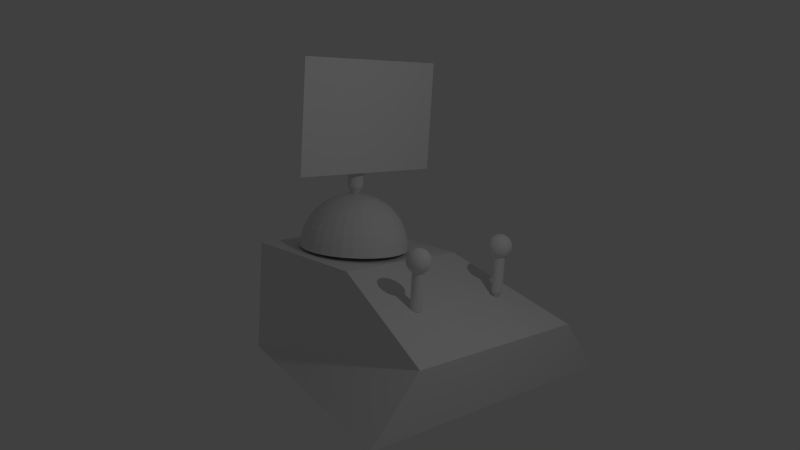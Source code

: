 # Source: model.blend  (saved by Blender 2.65.0; exported with 4.5.12 LTS)
import bpy
from mathutils import Matrix  # noqa: F401  (used for matrix-valued properties, if any)

bpy.ops.wm.read_factory_settings(use_empty=True)
scene = bpy.context.scene
scene.name = 'Scene'

# ---- collections
col_collection_1 = bpy.data.collections.new('Collection 1'); scene.collection.children.link(col_collection_1)

# ---- materials (node trees are filled in below, after node groups)
mat_material = bpy.data.materials.new('Material')
mat_material.alpha_threshold = 0.0
mat_material.use_transparent_shadow = False
mat_material.roughness = 0.5
mat_material.line_color = (0.0, 0.0, 0.0, 1.0)

# ---- material node trees

# ---- world
world_world = bpy.data.worlds.new('World'); scene.world = world_world
world_world.color = (0.05088, 0.05088, 0.05088)
world_world.use_sun_shadow = False
world_world.sun_shadow_jitter_overblur = 0.0
world_world.cycles.sampling_method = 'MANUAL'
world_world.cycles.sample_map_resolution = 256

# ---- cameras
cam_camera = bpy.data.cameras.new('Camera')
cam_camera.clip_end = 100.0
cam_camera.lens = 35.0
cam_camera.sensor_width = 32.0
cam_camera.sensor_height = 18.0
cam_camera.ortho_scale = 7.314
cam_camera.dof.focus_distance = 0.0
cam_camera.dof.aperture_fstop = 128.0

# ---- lights
light_lamp = bpy.data.lights.new('Lamp', 'POINT')
light_lamp.transmission_factor = 0.0
light_lamp.cutoff_distance = 30.0
light_lamp.energy = 100.0
light_lamp.shadow_buffer_clip_start = 1.001
light_lamp.shadow_soft_size = 0.1
light_lamp.shadow_maximum_resolution = 0.006
light_lamp.use_absolute_resolution = True
light_lamp.cycles.use_multiple_importance_sampling = False

# ---- meshes
me_cylinder_001 = bpy.data.meshes.new('Cylinder.001')
me_cylinder_001.from_pydata([(-0.3689, 0.009725, 2.049), (-0.7679, 0.009724, 2.013), (-1.136, 0.009724, 1.955), (-1.458, 0.009724, 1.876), (-1.722, 0.009724, 1.781), (-1.919, 0.009724, 1.672), (-2.04, 0.009724, 1.553), (-2.081, 0.009724, 1.43), (-2.04, 0.009724, 1.307), (-1.919, 0.009724, 1.189), (-1.722, 0.009724, 1.08), (-1.458, 0.009724, 0.984), (-1.136, 0.009724, 0.9055), (-0.7679, 0.009724, 0.8472), (-0.3689, 0.009725, 0.8113), (0.04595, 0.009725, 0.7992), (-0.361, 0.09066, 2.049), (-0.7522, 0.1685, 2.013), (-1.113, 0.2402, 1.955), (-1.429, 0.3031, 1.876), (-1.688, 0.3547, 1.781), (-1.881, 0.393, 1.672), (-2.0, 0.4166, 1.553), (-2.04, 0.4246, 1.43), (-2.0, 0.4166, 1.307), (-1.881, 0.393, 1.189), (-1.688, 0.3547, 1.08), (-1.429, 0.3031, 0.984), (-1.113, 0.2402, 0.9055), (-0.7522, 0.1685, 0.8472), (-0.361, 0.09066, 0.8113), (-0.3374, 0.1685, 2.049), (-0.7059, 0.3212, 2.013), (-1.046, 0.4619, 1.955), (-1.343, 0.5852, 1.876), (-1.588, 0.6864, 1.781), (-1.769, 0.7616, 1.672), (-1.881, 0.8079, 1.553), (-1.919, 0.8235, 1.43), (-1.881, 0.8079, 1.307), (-1.769, 0.7616, 1.189), (-1.588, 0.6864, 1.08), (-1.343, 0.5852, 0.984), (-1.046, 0.4619, 0.9055), (-0.7059, 0.3212, 0.8472), (-0.3374, 0.1685, 0.8113), (-0.299, 0.2402, 2.049), (-0.6307, 0.4619, 2.013), (-0.9364, 0.6661, 1.955), (-1.204, 0.8452, 1.876), (-1.424, 0.9921, 1.781), (-1.588, 1.101, 1.672), (-1.688, 1.169, 1.553), (-1.722, 1.191, 1.43), (-1.688, 1.169, 1.307), (-1.588, 1.101, 1.189), (-1.424, 0.9921, 1.08), (-1.204, 0.8452, 0.984), (-0.9364, 0.6661, 0.9055), (-0.6307, 0.4619, 0.8472), (-0.299, 0.2402, 0.8113), (-0.2474, 0.3031, 2.049), (-0.5295, 0.5852, 2.013), (-0.7895, 0.8452, 1.955), (-1.017, 1.073, 1.876), (-1.204, 1.26, 1.781), (-1.343, 1.399, 1.672), (-1.429, 1.485, 1.553), (-1.458, 1.513, 1.43), (-1.429, 1.485, 1.307), (-1.343, 1.399, 1.189), (-1.204, 1.26, 1.08), (-1.017, 1.073, 0.984), (-0.7895, 0.8452, 0.9055), (-0.5295, 0.5852, 0.8472), (-0.2474, 0.3031, 0.8113), (-0.1846, 0.3547, 2.049), (-0.4062, 0.6864, 2.013), (-0.6105, 0.9921, 1.955), (-0.7895, 1.26, 1.876), (-0.9364, 1.48, 1.781), (-1.046, 1.643, 1.672), (-1.113, 1.744, 1.553), (-1.136, 1.778, 1.43), (-1.113, 1.744, 1.307), (-1.046, 1.643, 1.189), (-0.9364, 1.48, 1.08), (-0.7895, 1.26, 0.984), (-0.6105, 0.9921, 0.9055), (-0.4062, 0.6864, 0.8472), (-0.1846, 0.3547, 0.8113), (-0.1128, 0.393, 2.049), (-0.2655, 0.7616, 2.013), (-0.4062, 1.101, 1.955), (-0.5295, 1.399, 1.876), (-0.6307, 1.643, 1.781), (-0.7059, 1.825, 1.672), (-0.7522, 1.937, 1.553), (-0.7679, 1.974, 1.43), (-0.7522, 1.937, 1.307), (-0.7059, 1.825, 1.189), (-0.6307, 1.643, 1.08), (-0.5295, 1.399, 0.984), (-0.4062, 1.101, 0.9055), (-0.2655, 0.7616, 0.8472), (-0.1128, 0.393, 0.8113), (-0.03499, 0.4166, 2.049), (-0.1128, 0.8079, 2.013), (-0.1846, 1.169, 1.955), (-0.2474, 1.485, 1.876), (-0.299, 1.744, 1.781), (-0.3374, 1.937, 1.672), (-0.361, 2.055, 1.553), (-0.3689, 2.095, 1.43), (-0.361, 2.055, 1.307), (-0.3374, 1.937, 1.189), (-0.299, 1.744, 1.08), (-0.2474, 1.485, 0.984), (-0.1846, 1.169, 0.9055), (-0.1128, 0.8079, 0.8472), (-0.03499, 0.4166, 0.8113), (0.04595, 0.4246, 2.049), (0.04595, 0.8235, 2.013), (0.04595, 1.191, 1.955), (0.04595, 1.513, 1.876), (0.04595, 1.778, 1.781), (0.04595, 1.974, 1.672), (0.04595, 2.095, 1.553), (0.04595, 2.136, 1.43), (0.04595, 2.095, 1.307), (0.04595, 1.974, 1.189), (0.04595, 1.778, 1.08), (0.04595, 1.513, 0.984), (0.04595, 1.191, 0.9055), (0.04595, 0.8235, 0.8472), (0.04595, 0.4246, 0.8113), (0.1269, 0.4166, 2.049), (0.2047, 0.8079, 2.013), (0.2764, 1.169, 1.955), (0.3393, 1.485, 1.876), (0.3909, 1.744, 1.781), (0.4292, 1.937, 1.672), (0.4529, 2.055, 1.553), (0.4608, 2.095, 1.43), (0.4529, 2.055, 1.307), (0.4292, 1.937, 1.189), (0.3909, 1.744, 1.08), (0.3393, 1.485, 0.984), (0.2764, 1.169, 0.9055), (0.2047, 0.8079, 0.8472), (0.1269, 0.4166, 0.8113), (0.2047, 0.393, 2.049), (0.3574, 0.7616, 2.013), (0.4981, 1.101, 1.955), (0.6214, 1.399, 1.876), (0.7226, 1.643, 1.781), (0.7978, 1.825, 1.672), (0.8441, 1.937, 1.553), (0.8598, 1.974, 1.43), (0.8441, 1.937, 1.307), (0.7978, 1.825, 1.189), (0.7226, 1.643, 1.08), (0.6214, 1.399, 0.984), (0.4981, 1.101, 0.9055), (0.3574, 0.7616, 0.8472), (0.2047, 0.393, 0.8113), (0.2764, 0.3547, 2.049), (0.4981, 0.6864, 2.013), (0.7023, 0.9921, 1.955), (0.8814, 1.26, 1.876), (1.028, 1.48, 1.781), (1.138, 1.643, 1.672), (1.205, 1.744, 1.553), (1.227, 1.778, 1.43), (1.205, 1.744, 1.307), (1.138, 1.643, 1.189), (1.028, 1.48, 1.08), (0.8814, 1.26, 0.984), (0.7023, 0.9921, 0.9055), (0.4981, 0.6864, 0.8472), (0.2764, 0.3547, 0.8113), (0.3393, 0.3031, 2.049), (0.6214, 0.5852, 2.013), (0.8814, 0.8452, 1.955), (1.109, 1.073, 1.876), (1.296, 1.26, 1.781), (1.435, 1.399, 1.672), (1.521, 1.485, 1.553), (1.55, 1.513, 1.43), (1.521, 1.485, 1.307), (1.435, 1.399, 1.189), (1.296, 1.26, 1.08), (1.109, 1.073, 0.984), (0.8814, 0.8452, 0.9055), (0.6214, 0.5852, 0.8472), (0.3393, 0.3031, 0.8113), (0.3909, 0.2402, 2.049), (0.7226, 0.4619, 2.013), (1.028, 0.6661, 1.955), (1.296, 0.8452, 1.876), (1.516, 0.9921, 1.781), (1.68, 1.101, 1.672), (1.78, 1.169, 1.553), (1.814, 1.191, 1.43), (1.78, 1.169, 1.307), (1.68, 1.101, 1.189), (1.516, 0.9921, 1.08), (1.296, 0.8452, 0.984), (1.028, 0.6661, 0.9055), (0.7226, 0.4619, 0.8472), (0.3909, 0.2402, 0.8113), (0.4292, 0.1685, 2.049), (0.7978, 0.3212, 2.013), (1.138, 0.4619, 1.955), (1.435, 0.5852, 1.876), (1.68, 0.6864, 1.781), (1.861, 0.7616, 1.672), (1.973, 0.8079, 1.553), (2.011, 0.8235, 1.43), (1.973, 0.8079, 1.307), (1.861, 0.7616, 1.189), (1.68, 0.6864, 1.08), (1.435, 0.5852, 0.984), (1.138, 0.4619, 0.9055), (0.7978, 0.3212, 0.8472), (0.4292, 0.1685, 0.8113), (0.4529, 0.09066, 2.049), (0.8441, 0.1685, 2.013), (1.205, 0.2402, 1.955), (1.521, 0.3031, 1.876), (1.78, 0.3547, 1.781), (1.973, 0.393, 1.672), (2.092, 0.4166, 1.553), (2.132, 0.4246, 1.43), (2.092, 0.4166, 1.307), (1.973, 0.393, 1.189), (1.78, 0.3547, 1.08), (1.521, 0.3031, 0.984), (1.205, 0.2402, 0.9055), (0.8441, 0.1685, 0.8472), (0.4529, 0.09066, 0.8113), (0.4608, 0.009725, 2.049), (0.8598, 0.009725, 2.013), (1.227, 0.009725, 1.955), (1.55, 0.009725, 1.876), (1.814, 0.009725, 1.781), (2.011, 0.009725, 1.672), (2.132, 0.009725, 1.553), (2.173, 0.009725, 1.43), (2.132, 0.009725, 1.307), (2.011, 0.009725, 1.189), (1.814, 0.009725, 1.08), (1.55, 0.009725, 0.984), (1.227, 0.009725, 0.9055), (0.8598, 0.009725, 0.8472), (0.4608, 0.009725, 0.8113), (0.4529, -0.07122, 2.049), (0.8441, -0.149, 2.013), (1.205, -0.2208, 1.955), (1.521, -0.2836, 1.876), (1.78, -0.3352, 1.781), (1.973, -0.3736, 1.672), (2.092, -0.3972, 1.553), (2.132, -0.4052, 1.43), (2.092, -0.3972, 1.307), (1.973, -0.3736, 1.189), (1.78, -0.3352, 1.08), (1.521, -0.2836, 0.984), (1.205, -0.2208, 0.9055), (0.8441, -0.149, 0.8472), (0.4529, -0.07122, 0.8113), (0.4292, -0.149, 2.049), (0.7978, -0.3017, 2.013), (1.138, -0.4424, 1.955), (1.435, -0.5657, 1.876), (1.68, -0.6669, 1.781), (1.861, -0.7422, 1.672), (1.973, -0.7885, 1.553), (2.011, -0.8041, 1.43), (1.973, -0.7885, 1.307), (1.861, -0.7422, 1.189), (1.68, -0.6669, 1.08), (1.435, -0.5657, 0.984), (1.138, -0.4424, 0.9055), (0.7978, -0.3017, 0.8472), (0.4292, -0.149, 0.8113), (0.3909, -0.2208, 2.049), (0.7226, -0.4424, 2.013), (1.028, -0.6467, 1.955), (1.296, -0.8257, 1.876), (1.516, -0.9726, 1.781), (1.68, -1.082, 1.672), (1.78, -1.149, 1.553), (1.814, -1.172, 1.43), (1.78, -1.149, 1.307), (1.68, -1.082, 1.189), (1.516, -0.9726, 1.08), (1.296, -0.8257, 0.984), (1.028, -0.6467, 0.9055), (0.7226, -0.4424, 0.8472), (0.3909, -0.2208, 0.8113), (0.3393, -0.2836, 2.049), (0.6214, -0.5657, 2.013), (0.8814, -0.8257, 1.955), (1.109, -1.054, 1.876), (1.296, -1.241, 1.781), (1.435, -1.38, 1.672), (1.521, -1.465, 1.553), (1.55, -1.494, 1.43), (1.521, -1.465, 1.307), (1.435, -1.38, 1.189), (1.296, -1.241, 1.08), (1.109, -1.054, 0.984), (0.8814, -0.8257, 0.9055), (0.6214, -0.5657, 0.8472), (0.3393, -0.2836, 0.8113), (0.2764, -0.3352, 2.049), (0.4981, -0.6669, 2.013), (0.7023, -0.9726, 1.955), (0.8814, -1.241, 1.876), (1.028, -1.461, 1.781), (1.138, -1.624, 1.672), (1.205, -1.725, 1.553), (1.227, -1.758, 1.43), (1.205, -1.725, 1.307), (1.138, -1.624, 1.189), (1.028, -1.461, 1.08), (0.8814, -1.241, 0.984), (0.7023, -0.9726, 0.9055), (0.4981, -0.6669, 0.8472), (0.2764, -0.3352, 0.8113), (0.2047, -0.3736, 2.049), (0.3574, -0.7422, 2.013), (0.4981, -1.082, 1.955), (0.6214, -1.38, 1.876), (0.7226, -1.624, 1.781), (0.7978, -1.805, 1.672), (0.8441, -1.917, 1.553), (0.8598, -1.955, 1.43), (0.8441, -1.917, 1.307), (0.7978, -1.805, 1.189), (0.7226, -1.624, 1.08), (0.6214, -1.38, 0.984), (0.4981, -1.082, 0.9055), (0.3574, -0.7422, 0.8472), (0.2047, -0.3736, 0.8113), (0.1269, -0.3972, 2.049), (0.2047, -0.7885, 2.013), (0.2764, -1.149, 1.955), (0.3393, -1.465, 1.876), (0.3909, -1.725, 1.781), (0.4292, -1.917, 1.672), (0.4529, -2.036, 1.553), (0.4608, -2.076, 1.43), (0.4529, -2.036, 1.307), (0.4292, -1.917, 1.189), (0.3909, -1.725, 1.08), (0.3393, -1.465, 0.984), (0.2764, -1.149, 0.9055), (0.2047, -0.7885, 0.8472), (0.1269, -0.3972, 0.8113), (0.04595, -0.4052, 2.049), (0.04595, -0.8041, 2.013), (0.04595, -1.172, 1.955), (0.04595, -1.494, 1.876), (0.04595, -1.758, 1.781), (0.04595, -1.955, 1.672), (0.04595, -2.076, 1.553), (0.04595, -2.117, 1.43), (0.04595, -2.076, 1.307), (0.04595, -1.955, 1.189), (0.04595, -1.759, 1.08), (0.04595, -1.494, 0.984), (0.04595, -1.172, 0.9055), (0.04595, -0.8041, 0.8472), (0.04595, -0.4052, 0.8113), (-0.03499, -0.3972, 2.049), (-0.1128, -0.7885, 2.013), (-0.1846, -1.149, 1.955), (-0.2474, -1.465, 1.876), (-0.299, -1.725, 1.781), (-0.3374, -1.917, 1.672), (-0.361, -2.036, 1.553), (-0.3689, -2.076, 1.43), (-0.361, -2.036, 1.307), (-0.3374, -1.917, 1.189), (-0.299, -1.725, 1.08), (-0.2474, -1.465, 0.984), (-0.1846, -1.149, 0.9055), (-0.1128, -0.7885, 0.8472), (-0.03499, -0.3972, 0.8113), (0.04595, 0.009724, 2.061), (-0.1128, -0.3736, 2.049), (-0.2655, -0.7422, 2.013), (-0.4062, -1.082, 1.955), (-0.5295, -1.38, 1.876), (-0.6307, -1.624, 1.781), (-0.7059, -1.805, 1.672), (-0.7522, -1.917, 1.553), (-0.7679, -1.955, 1.43), (-0.7522, -1.917, 1.307), (-0.7059, -1.805, 1.189), (-0.6307, -1.624, 1.08), (-0.5295, -1.38, 0.984), (-0.4062, -1.082, 0.9055), (-0.2655, -0.7422, 0.8472), (-0.1128, -0.3736, 0.8113), (-0.1846, -0.3352, 2.049), (-0.4062, -0.6669, 2.013), (-0.6105, -0.9726, 1.955), (-0.7895, -1.241, 1.876), (-0.9364, -1.461, 1.781), (-1.046, -1.624, 1.672), (-1.113, -1.725, 1.553), (-1.136, -1.758, 1.43), (-1.113, -1.725, 1.307), (-1.046, -1.624, 1.189), (-0.9364, -1.461, 1.08), (-0.7895, -1.241, 0.984), (-0.6105, -0.9726, 0.9055), (-0.4062, -0.6669, 0.8472), (-0.1846, -0.3352, 0.8113), (-0.2474, -0.2836, 2.049), (-0.5295, -0.5657, 2.013), (-0.7895, -0.8257, 1.955), (-1.017, -1.054, 1.876), (-1.204, -1.241, 1.781), (-1.343, -1.38, 1.672), (-1.429, -1.465, 1.553), (-1.458, -1.494, 1.43), (-1.429, -1.465, 1.307), (-1.343, -1.38, 1.189), (-1.204, -1.241, 1.08), (-1.017, -1.054, 0.984), (-0.7895, -0.8257, 0.9055), (-0.5295, -0.5657, 0.8472), (-0.2474, -0.2836, 0.8113), (-0.299, -0.2208, 2.049), (-0.6307, -0.4424, 2.013), (-0.9364, -0.6467, 1.955), (-1.204, -0.8257, 1.876), (-1.424, -0.9726, 1.781), (-1.588, -1.082, 1.672), (-1.688, -1.149, 1.553), (-1.722, -1.172, 1.43), (-1.688, -1.149, 1.307), (-1.588, -1.082, 1.189), (-1.424, -0.9726, 1.08), (-1.204, -0.8257, 0.984), (-0.9364, -0.6467, 0.9055), (-0.6307, -0.4424, 0.8472), (-0.299, -0.2208, 0.8113), (-0.3374, -0.149, 2.049), (-0.7059, -0.3017, 2.013), (-1.046, -0.4424, 1.955), (-1.343, -0.5657, 1.876), (-1.588, -0.6669, 1.781), (-1.769, -0.7422, 1.672), (-1.881, -0.7885, 1.553), (-1.919, -0.8041, 1.43), (-1.881, -0.7885, 1.307), (-1.769, -0.7422, 1.189), (-1.588, -0.6669, 1.08), (-1.343, -0.5657, 0.984), (-1.046, -0.4424, 0.9055), (-0.7059, -0.3017, 0.8472), (-0.3374, -0.149, 0.8113), (-0.361, -0.07122, 2.049), (-0.7522, -0.149, 2.013), (-1.113, -0.2208, 1.955), (-1.429, -0.2836, 1.876), (-1.688, -0.3352, 1.781), (-1.881, -0.3736, 1.672), (-2.0, -0.3972, 1.553), (-2.04, -0.4052, 1.43), (-2.0, -0.3972, 1.307), (-1.881, -0.3736, 1.189), (-1.688, -0.3352, 1.08), (-1.429, -0.2836, 0.984), (-1.113, -0.2208, 0.9055), (-0.7522, -0.149, 0.8472), (-0.361, -0.07122, 0.8113), (0.0, 1.0, -1.0), (0.0, 1.0, 1.0), (0.1951, 0.9808, -1.0), (0.1951, 0.9808, 1.0), (0.3827, 0.9239, -1.0), (0.3827, 0.9239, 1.0), (0.5556, 0.8315, -1.0), (0.5556, 0.8315, 1.0), (0.7071, 0.7071, -1.0), (0.7071, 0.7071, 1.0), (0.8315, 0.5556, -1.0), (0.8315, 0.5556, 1.0), (0.9239, 0.3827, -1.0), (0.9239, 0.3827, 1.0), (0.9808, 0.1951, -1.0), (0.9808, 0.1951, 1.0), (1.0, 7.55e-08, -1.0), (1.0, 7.55e-08, 1.0), (0.9808, -0.1951, -1.0), (0.9808, -0.1951, 1.0), (0.9239, -0.3827, -1.0), (0.9239, -0.3827, 1.0), (0.8315, -0.5556, -1.0), (0.8315, -0.5556, 1.0), (0.7071, -0.7071, -1.0), (0.7071, -0.7071, 1.0), (0.5556, -0.8315, -1.0), (0.5556, -0.8315, 1.0), (0.3827, -0.9239, -1.0), (0.3827, -0.9239, 1.0), (0.1951, -0.9808, -1.0), (0.1951, -0.9808, 1.0), (-3.258e-07, -1.0, -1.0), (-3.258e-07, -1.0, 1.0), (-0.1951, -0.9808, -1.0), (-0.1951, -0.9808, 1.0), (-0.3827, -0.9239, -1.0), (-0.3827, -0.9239, 1.0), (-0.5556, -0.8315, -1.0), (-0.5556, -0.8315, 1.0), (-0.7071, -0.7071, -1.0), (-0.7071, -0.7071, 1.0), (-0.8315, -0.5556, -1.0), (-0.8315, -0.5556, 1.0), (-0.9239, -0.3827, -1.0), (-0.9239, -0.3827, 1.0), (-0.9808, -0.1951, -1.0), (-0.9808, -0.1951, 1.0), (-1.0, 9.656e-07, -1.0), (-1.0, 9.656e-07, 1.0), (-0.9808, 0.1951, -1.0), (-0.9808, 0.1951, 1.0), (-0.9239, 0.3827, -1.0), (-0.9239, 0.3827, 1.0), (-0.8315, 0.5556, -1.0), (-0.8315, 0.5556, 1.0), (-0.7071, 0.7071, -1.0), (-0.7071, 0.7071, 1.0), (-0.5556, 0.8315, -1.0), (-0.5556, 0.8315, 1.0), (-0.3827, 0.9239, -1.0), (-0.3827, 0.9239, 1.0), (-0.1951, 0.9808, -1.0), (-0.1951, 0.9808, 1.0), (1.187e-07, 2.943e-07, -1.511), (-1.678, -19.64, 2.189), (-2.077, -19.64, 2.153), (-2.445, -19.64, 2.094), (-2.767, -19.64, 2.016), (-3.031, -19.64, 1.92), (-3.228, -19.64, 1.811), (-3.349, -19.64, 1.693), (-3.39, -19.64, 1.57), (-3.349, -19.64, 1.447), (-3.228, -19.64, 1.328), (-3.031, -19.64, 1.219), (-2.767, -19.64, 1.123), (-2.445, -19.64, 1.045), (-2.077, -19.64, 0.9867), (-1.678, -19.64, 0.9508), (-1.263, -19.64, 0.9387), (-1.67, -19.56, 2.189), (-2.061, -19.48, 2.153), (-2.422, -19.41, 2.094), (-2.738, -19.35, 2.016), (-2.997, -19.3, 1.92), (-3.19, -19.26, 1.811), (-3.309, -19.24, 1.693), (-3.349, -19.23, 1.57), (-3.309, -19.24, 1.447), (-3.19, -19.26, 1.328), (-2.997, -19.3, 1.219), (-2.738, -19.35, 1.123), (-2.422, -19.41, 1.045), (-2.061, -19.48, 0.9867), (-1.67, -19.56, 0.9508), (-1.646, -19.48, 2.189), (-2.015, -19.33, 2.153), (-2.355, -19.19, 2.094), (-2.652, -19.07, 2.016), (-2.897, -18.97, 1.92), (-3.078, -18.89, 1.811), (-3.19, -18.85, 1.693), (-3.228, -18.83, 1.57), (-3.19, -18.85, 1.447), (-3.078, -18.89, 1.328), (-2.897, -18.97, 1.219), (-2.652, -19.07, 1.123), (-2.355, -19.19, 1.045), (-2.015, -19.33, 0.9867), (-1.646, -19.48, 0.9508), (-1.608, -19.41, 2.189), (-1.94, -19.19, 2.153), (-2.246, -18.99, 2.094), (-2.514, -18.81, 2.016), (-2.733, -18.66, 1.92), (-2.897, -18.55, 1.811), (-2.997, -18.48, 1.693), (-3.031, -18.46, 1.57), (-2.997, -18.48, 1.447), (-2.897, -18.55, 1.328), (-2.733, -18.66, 1.219), (-2.514, -18.81, 1.123), (-2.246, -18.99, 1.045), (-1.94, -19.19, 0.9867), (-1.608, -19.41, 0.9508), (-1.557, -19.35, 2.189), (-1.839, -19.07, 2.153), (-2.099, -18.81, 2.094), (-2.327, -18.58, 2.016), (-2.514, -18.39, 1.92), (-2.652, -18.25, 1.811), (-2.738, -18.17, 1.693), (-2.767, -18.14, 1.57), (-2.738, -18.17, 1.447), (-2.652, -18.25, 1.328), (-2.514, -18.39, 1.219), (-2.327, -18.58, 1.123), (-2.099, -18.81, 1.045), (-1.839, -19.07, 0.9867), (-1.557, -19.35, 0.9508), (-1.494, -19.3, 2.189), (-1.715, -18.97, 2.153), (-1.92, -18.66, 2.094), (-2.099, -18.39, 2.016), (-2.246, -18.17, 1.92), (-2.355, -18.01, 1.811), (-2.422, -17.91, 1.693), (-2.445, -17.88, 1.57), (-2.422, -17.91, 1.447), (-2.355, -18.01, 1.328), (-2.246, -18.17, 1.219), (-2.099, -18.39, 1.123), (-1.92, -18.66, 1.045), (-1.715, -18.97, 0.9867), (-1.494, -19.3, 0.9508), (-1.422, -19.26, 2.189), (-1.575, -18.89, 2.153), (-1.715, -18.55, 2.094), (-1.839, -18.25, 2.016), (-1.94, -18.01, 1.92), (-2.015, -17.83, 1.811), (-2.061, -17.72, 1.693), (-2.077, -17.68, 1.57), (-2.061, -17.72, 1.447), (-2.015, -17.83, 1.328), (-1.94, -18.01, 1.219), (-1.839, -18.25, 1.123), (-1.715, -18.55, 1.045), (-1.575, -18.89, 0.9867), (-1.422, -19.26, 0.9508), (-1.344, -19.24, 2.189), (-1.422, -18.85, 2.153), (-1.494, -18.48, 2.094), (-1.557, -18.17, 2.016), (-1.608, -17.91, 1.92), (-1.646, -17.72, 1.811), (-1.67, -17.6, 1.693), (-1.678, -17.56, 1.57), (-1.67, -17.6, 1.447), (-1.646, -17.72, 1.328), (-1.608, -17.91, 1.219), (-1.557, -18.17, 1.123), (-1.494, -18.48, 1.045), (-1.422, -18.85, 0.9867), (-1.344, -19.24, 0.9508), (-1.263, -19.23, 2.189), (-1.263, -18.83, 2.153), (-1.263, -18.46, 2.094), (-1.263, -18.14, 2.016), (-1.263, -17.88, 1.92), (-1.263, -17.68, 1.811), (-1.263, -17.56, 1.693), (-1.263, -17.52, 1.57), (-1.263, -17.56, 1.447), (-1.263, -17.68, 1.328), (-1.263, -17.88, 1.219), (-1.263, -18.14, 1.123), (-1.263, -18.46, 1.045), (-1.263, -18.83, 0.9867), (-1.263, -19.23, 0.9508), (-1.182, -19.24, 2.189), (-1.104, -18.85, 2.153), (-1.033, -18.48, 2.094), (-0.9698, -18.17, 2.016), (-0.9182, -17.91, 1.92), (-0.8799, -17.72, 1.811), (-0.8563, -17.6, 1.693), (-0.8483, -17.56, 1.57), (-0.8563, -17.6, 1.447), (-0.8799, -17.72, 1.328), (-0.9182, -17.91, 1.219), (-0.9698, -18.17, 1.123), (-1.033, -18.48, 1.045), (-1.104, -18.85, 0.9867), (-1.182, -19.24, 0.9508), (-1.104, -19.26, 2.189), (-0.9518, -18.89, 2.153), (-0.8111, -18.55, 2.094), (-0.6877, -18.25, 2.016), (-0.5865, -18.01, 1.92), (-0.5113, -17.83, 1.811), (-0.465, -17.72, 1.693), (-0.4494, -17.68, 1.57), (-0.465, -17.72, 1.447), (-0.5113, -17.83, 1.328), (-0.5865, -18.01, 1.219), (-0.6877, -18.25, 1.123), (-0.8111, -18.55, 1.045), (-0.9518, -18.89, 0.9867), (-1.104, -19.26, 0.9508), (-1.033, -19.3, 2.189), (-0.8111, -18.97, 2.153), (-0.6068, -18.66, 2.094), (-0.4278, -18.39, 2.016), (-0.2808, -18.17, 1.92), (-0.1716, -18.01, 1.811), (-0.1044, -17.91, 1.693), (-0.0817, -17.88, 1.57), (-0.1044, -17.91, 1.447), (-0.1716, -18.01, 1.328), (-0.2808, -18.17, 1.219), (-0.4278, -18.39, 1.123), (-0.6068, -18.66, 1.045), (-0.8111, -18.97, 0.9867), (-1.033, -19.3, 0.9508), (-0.9698, -19.35, 2.189), (-0.6877, -19.07, 2.153), (-0.4278, -18.81, 2.094), (-0.1999, -18.58, 2.016), (-0.01287, -18.39, 1.92), (0.1261, -18.25, 1.811), (0.2117, -18.17, 1.693), (0.2406, -18.14, 1.57), (0.2117, -18.17, 1.447), (0.1261, -18.25, 1.328), (-0.01287, -18.39, 1.219), (-0.1999, -18.58, 1.123), (-0.4278, -18.81, 1.045), (-0.6877, -19.07, 0.9867), (-0.9698, -19.35, 0.9508), (-0.9182, -19.41, 2.189), (-0.5865, -19.19, 2.153), (-0.2808, -18.99, 2.094), (-0.01287, -18.81, 2.016), (0.207, -18.66, 1.92), (0.3704, -18.55, 1.811), (0.4711, -18.48, 1.693), (0.505, -18.46, 1.57), (0.4711, -18.48, 1.447), (0.3704, -18.55, 1.328), (0.207, -18.66, 1.219), (-0.01287, -18.81, 1.123), (-0.2808, -18.99, 1.045), (-0.5865, -19.19, 0.9867), (-0.9182, -19.41, 0.9508), (-0.8799, -19.48, 2.189), (-0.5113, -19.33, 2.153), (-0.1716, -19.19, 2.094), (0.1261, -19.07, 2.016), (0.3704, -18.97, 1.92), (0.552, -18.89, 1.811), (0.6638, -18.85, 1.693), (0.7016, -18.83, 1.57), (0.6638, -18.85, 1.447), (0.552, -18.89, 1.328), (0.3704, -18.97, 1.219), (0.1261, -19.07, 1.123), (-0.1716, -19.19, 1.045), (-0.5113, -19.33, 0.9867), (-0.8799, -19.48, 0.9508), (-0.8563, -19.56, 2.189), (-0.465, -19.48, 2.153), (-0.1044, -19.41, 2.094), (0.2117, -19.35, 2.016), (0.4711, -19.3, 1.92), (0.6638, -19.26, 1.811), (0.7825, -19.24, 1.693), (0.8226, -19.23, 1.57), (0.7825, -19.24, 1.447), (0.6638, -19.26, 1.328), (0.4711, -19.3, 1.219), (0.2117, -19.35, 1.123), (-0.1044, -19.41, 1.045), (-0.465, -19.48, 0.9867), (-0.8563, -19.56, 0.9508), (-0.8483, -19.64, 2.189), (-0.4494, -19.64, 2.153), (-0.0817, -19.64, 2.094), (0.2406, -19.64, 2.016), (0.505, -19.64, 1.92), (0.7016, -19.64, 1.811), (0.8226, -19.64, 1.693), (0.8634, -19.64, 1.57), (0.8226, -19.64, 1.447), (0.7016, -19.64, 1.328), (0.505, -19.64, 1.219), (0.2406, -19.64, 1.123), (-0.0817, -19.64, 1.045), (-0.4494, -19.64, 0.9867), (-0.8483, -19.64, 0.9508), (-0.8563, -19.72, 2.189), (-0.465, -19.8, 2.153), (-0.1044, -19.87, 2.094), (0.2117, -19.94, 2.016), (0.4711, -19.99, 1.92), (0.6638, -20.03, 1.811), (0.7825, -20.05, 1.693), (0.8226, -20.06, 1.57), (0.7825, -20.05, 1.447), (0.6638, -20.03, 1.328), (0.4711, -19.99, 1.219), (0.2117, -19.94, 1.123), (-0.1044, -19.87, 1.045), (-0.465, -19.8, 0.9867), (-0.8563, -19.72, 0.9508), (-0.8799, -19.8, 2.189), (-0.5113, -19.96, 2.153), (-0.1716, -20.1, 2.094), (0.1261, -20.22, 2.016), (0.3704, -20.32, 1.92), (0.552, -20.4, 1.811), (0.6638, -20.44, 1.693), (0.7016, -20.46, 1.57), (0.6638, -20.44, 1.447), (0.552, -20.4, 1.328), (0.3704, -20.32, 1.219), (0.1261, -20.22, 1.123), (-0.1716, -20.1, 1.045), (-0.5113, -19.96, 0.9867), (-0.8799, -19.8, 0.9508), (-0.9182, -19.87, 2.189), (-0.5865, -20.1, 2.153), (-0.2808, -20.3, 2.094), (-0.01287, -20.48, 2.016), (0.207, -20.63, 1.92), (0.3704, -20.74, 1.811), (0.4711, -20.8, 1.693), (0.505, -20.83, 1.57), (0.4711, -20.8, 1.447), (0.3704, -20.74, 1.328), (0.207, -20.63, 1.219), (-0.01287, -20.48, 1.123), (-0.2808, -20.3, 1.045), (-0.5865, -20.1, 0.9867), (-0.9182, -19.87, 0.9508), (-0.9698, -19.94, 2.189), (-0.6877, -20.22, 2.153), (-0.4278, -20.48, 2.094), (-0.1999, -20.71, 2.016), (-0.01287, -20.89, 1.92), (0.1261, -21.03, 1.811), (0.2117, -21.12, 1.693), (0.2406, -21.15, 1.57), (0.2117, -21.12, 1.447), (0.1261, -21.03, 1.328), (-0.01287, -20.89, 1.219), (-0.1999, -20.71, 1.123), (-0.4278, -20.48, 1.045), (-0.6877, -20.22, 0.9867), (-0.9698, -19.94, 0.9508), (-1.033, -19.99, 2.189), (-0.8111, -20.32, 2.153), (-0.6068, -20.63, 2.094), (-0.4278, -20.89, 2.016), (-0.2808, -21.11, 1.92), (-0.1716, -21.28, 1.811), (-0.1044, -21.38, 1.693), (-0.0817, -21.41, 1.57), (-0.1044, -21.38, 1.447), (-0.1716, -21.28, 1.328), (-0.2808, -21.11, 1.219), (-0.4278, -20.89, 1.123), (-0.6068, -20.63, 1.045), (-0.8111, -20.32, 0.9867), (-1.033, -19.99, 0.9508), (-1.104, -20.03, 2.189), (-0.9518, -20.4, 2.153), (-0.8111, -20.74, 2.094), (-0.6877, -21.03, 2.016), (-0.5865, -21.28, 1.92), (-0.5113, -21.46, 1.811), (-0.465, -21.57, 1.693), (-0.4494, -21.61, 1.57), (-0.465, -21.57, 1.447), (-0.5113, -21.46, 1.328), (-0.5865, -21.28, 1.219), (-0.6877, -21.03, 1.123), (-0.8111, -20.74, 1.045), (-0.9518, -20.4, 0.9867), (-1.104, -20.03, 0.9508), (-1.182, -20.05, 2.189), (-1.104, -20.44, 2.153), (-1.033, -20.8, 2.094), (-0.9698, -21.12, 2.016), (-0.9182, -21.38, 1.92), (-0.8799, -21.57, 1.811), (-0.8563, -21.69, 1.693), (-0.8483, -21.73, 1.57), (-0.8563, -21.69, 1.447), (-0.8799, -21.57, 1.328), (-0.9182, -21.38, 1.219), (-0.9698, -21.12, 1.123), (-1.033, -20.8, 1.045), (-1.104, -20.44, 0.9867), (-1.182, -20.05, 0.9508), (-1.263, -20.06, 2.189), (-1.263, -20.46, 2.153), (-1.263, -20.83, 2.094), (-1.263, -21.15, 2.016), (-1.263, -21.41, 1.92), (-1.263, -21.61, 1.811), (-1.263, -21.73, 1.693), (-1.263, -21.77, 1.57), (-1.263, -21.73, 1.447), (-1.263, -21.61, 1.328), (-1.263, -21.41, 1.219), (-1.263, -21.15, 1.123), (-1.263, -20.83, 1.045), (-1.263, -20.46, 0.9867), (-1.263, -20.06, 0.9508), (-1.344, -20.05, 2.189), (-1.422, -20.44, 2.153), (-1.494, -20.8, 2.094), (-1.557, -21.12, 2.016), (-1.608, -21.38, 1.92), (-1.646, -21.57, 1.811), (-1.67, -21.69, 1.693), (-1.678, -21.73, 1.57), (-1.67, -21.69, 1.447), (-1.646, -21.57, 1.328), (-1.608, -21.38, 1.219), (-1.557, -21.12, 1.123), (-1.494, -20.8, 1.045), (-1.422, -20.44, 0.9867), (-1.344, -20.05, 0.9508), (-1.263, -19.64, 2.201), (-1.422, -20.03, 2.189), (-1.575, -20.4, 2.153), (-1.715, -20.74, 2.094), (-1.839, -21.03, 2.016), (-1.94, -21.28, 1.92), (-2.015, -21.46, 1.811), (-2.061, -21.57, 1.693), (-2.077, -21.61, 1.57), (-2.061, -21.57, 1.447), (-2.015, -21.46, 1.328), (-1.94, -21.28, 1.219), (-1.839, -21.03, 1.123), (-1.715, -20.74, 1.045), (-1.575, -20.4, 0.9867), (-1.422, -20.03, 0.9508), (-1.494, -19.99, 2.189), (-1.715, -20.32, 2.153), (-1.92, -20.63, 2.094), (-2.099, -20.89, 2.016), (-2.246, -21.11, 1.92), (-2.355, -21.28, 1.811), (-2.422, -21.38, 1.693), (-2.445, -21.41, 1.57), (-2.422, -21.38, 1.447), (-2.355, -21.28, 1.328), (-2.246, -21.11, 1.219), (-2.099, -20.89, 1.123), (-1.92, -20.63, 1.045), (-1.715, -20.32, 0.9867), (-1.494, -19.99, 0.9508), (-1.557, -19.94, 2.189), (-1.839, -20.22, 2.153), (-2.099, -20.48, 2.094), (-2.327, -20.71, 2.016), (-2.514, -20.89, 1.92), (-2.652, -21.03, 1.811), (-2.738, -21.12, 1.693), (-2.767, -21.15, 1.57), (-2.738, -21.12, 1.447), (-2.652, -21.03, 1.328), (-2.514, -20.89, 1.219), (-2.327, -20.71, 1.123), (-2.099, -20.48, 1.045), (-1.839, -20.22, 0.9867), (-1.557, -19.94, 0.9508), (-1.608, -19.87, 2.189), (-1.94, -20.1, 2.153), (-2.246, -20.3, 2.094), (-2.514, -20.48, 2.016), (-2.733, -20.63, 1.92), (-2.897, -20.74, 1.811), (-2.997, -20.8, 1.693), (-3.031, -20.83, 1.57), (-2.997, -20.8, 1.447), (-2.897, -20.74, 1.328), (-2.733, -20.63, 1.219), (-2.514, -20.48, 1.123), (-2.246, -20.3, 1.045), (-1.94, -20.1, 0.9867), (-1.608, -19.87, 0.9508), (-1.646, -19.8, 2.189), (-2.015, -19.96, 2.153), (-2.355, -20.1, 2.094), (-2.652, -20.22, 2.016), (-2.897, -20.32, 1.92), (-3.078, -20.4, 1.811), (-3.19, -20.44, 1.693), (-3.228, -20.46, 1.57), (-3.19, -20.44, 1.447), (-3.078, -20.4, 1.328), (-2.897, -20.32, 1.219), (-2.652, -20.22, 1.123), (-2.355, -20.1, 1.045), (-2.015, -19.96, 0.9867), (-1.646, -19.8, 0.9508), (-1.67, -19.72, 2.189), (-2.061, -19.8, 2.153), (-2.422, -19.87, 2.094), (-2.738, -19.94, 2.016), (-2.997, -19.99, 1.92), (-3.19, -20.03, 1.811), (-3.309, -20.05, 1.693), (-3.349, -20.06, 1.57), (-3.309, -20.05, 1.447), (-3.19, -20.03, 1.328), (-2.997, -19.99, 1.219), (-2.738, -19.94, 1.123), (-2.422, -19.87, 1.045), (-2.061, -19.8, 0.9867), (-1.67, -19.72, 0.9508), (-1.309, -18.65, -0.8605), (-1.309, -18.65, 1.139), (-1.114, -18.67, -0.8605), (-1.114, -18.67, 1.139), (-0.9265, -18.73, -0.8605), (-0.9265, -18.73, 1.139), (-0.7536, -18.82, -0.8605), (-0.7536, -18.82, 1.139), (-0.602, -18.95, -0.8605), (-0.602, -18.95, 1.139), (-0.4777, -19.1, -0.8605), (-0.4777, -19.1, 1.139), (-0.3853, -19.27, -0.8605), (-0.3853, -19.27, 1.139), (-0.3284, -19.46, -0.8605), (-0.3284, -19.46, 1.139), (-0.3091, -19.65, -0.8605), (-0.3091, -19.65, 1.139), (-0.3284, -19.85, -0.8605), (-0.3284, -19.85, 1.139), (-0.3853, -20.04, -0.8605), (-0.3853, -20.04, 1.139), (-0.4777, -20.21, -0.8605), (-0.4777, -20.21, 1.139), (-0.602, -20.36, -0.8605), (-0.602, -20.36, 1.139), (-0.7536, -20.48, -0.8605), (-0.7536, -20.48, 1.139), (-0.9265, -20.58, -0.8605), (-0.9265, -20.58, 1.139), (-1.114, -20.63, -0.8605), (-1.114, -20.63, 1.139), (-1.309, -20.65, -0.8605), (-1.309, -20.65, 1.139), (-1.504, -20.63, -0.8605), (-1.504, -20.63, 1.139), (-1.692, -20.58, -0.8605), (-1.692, -20.58, 1.139), (-1.865, -20.48, -0.8605), (-1.865, -20.48, 1.139), (-2.016, -20.36, -0.8605), (-2.016, -20.36, 1.139), (-2.141, -20.21, -0.8605), (-2.141, -20.21, 1.139), (-2.233, -20.04, -0.8605), (-2.233, -20.04, 1.139), (-2.29, -19.85, -0.8605), (-2.29, -19.85, 1.139), (-2.309, -19.65, -0.8605), (-2.309, -19.65, 1.139), (-2.29, -19.46, -0.8605), (-2.29, -19.46, 1.139), (-2.233, -19.27, -0.8605), (-2.233, -19.27, 1.139), (-2.141, -19.1, -0.8605), (-2.141, -19.1, 1.139), (-2.016, -18.95, -0.8605), (-2.016, -18.95, 1.139), (-1.865, -18.82, -0.8605), (-1.865, -18.82, 1.139), (-1.692, -18.73, -0.8605), (-1.692, -18.73, 1.139), (-1.504, -18.67, -0.8605), (-1.504, -18.67, 1.139), (-1.309, -19.65, -1.371), (19.47, -22.38, 4.804), (19.47, 8.883, 4.804), (20.47, 5.573, 5.566), (20.47, -19.07, 5.566), (19.47, -22.38, 10.69), (19.47, 8.883, 10.69), (20.47, 5.573, 9.925), (20.47, -19.07, 9.925), (20.84, -3.407, 6.346), (20.84, -10.09, 6.346), (20.84, -3.407, 9.146), (20.84, -10.09, 9.146), (22.65, -3.407, 6.346), (22.65, -10.09, 6.346), (22.65, -3.407, 9.146), (22.65, -10.09, 9.146), (22.51, -5.231, 6.255), (22.51, -6.639, 6.832), (22.79, -5.258, 6.255), (23.05, -5.338, 6.255), (23.29, -5.468, 6.255), (23.51, -5.643, 6.255), (23.68, -5.856, 6.255), (23.81, -6.1, 6.255), (23.89, -6.364, 6.255), (23.92, -6.639, 6.255), (23.89, -6.913, 6.255), (23.81, -7.177, 6.255), (23.68, -7.421, 6.255), (23.51, -7.634, 6.255), (23.29, -7.809, 6.255), (23.05, -7.939, 6.255), (22.79, -8.019, 6.255), (22.51, -8.047, 6.255), (22.24, -8.019, 6.255), (21.97, -7.939, 6.255), (21.73, -7.809, 6.255), (21.51, -7.634, 6.255), (21.34, -7.421, 6.255), (21.21, -7.177, 6.255), (21.13, -6.913, 6.255), (21.1, -6.639, 6.255), (21.13, -6.364, 6.255), (21.21, -6.1, 6.255), (21.34, -5.856, 6.255), (21.51, -5.643, 6.255), (21.73, -5.468, 6.255), (21.97, -5.338, 6.255), (22.24, -5.258, 6.255), (22.51, -5.231, 3.961), (22.79, -5.258, 3.961), (23.05, -5.338, 3.961), (23.29, -5.468, 3.961), (23.51, -5.643, 3.961), (23.68, -5.856, 3.961), (23.81, -6.1, 3.961), (23.89, -6.364, 3.961), (23.92, -6.639, 3.961), (23.89, -6.913, 3.961), (23.81, -7.177, 3.961), (23.68, -7.421, 3.961), (23.51, -7.634, 3.961), (23.29, -7.809, 3.961), (23.05, -7.939, 3.961), (22.79, -8.019, 3.961), (22.51, -8.047, 3.961), (22.24, -8.019, 3.961), (21.97, -7.939, 3.961), (21.73, -7.809, 3.961), (21.51, -7.634, 3.961), (21.34, -7.421, 3.961), (21.21, -7.177, 3.961), (21.13, -6.913, 3.961), (21.1, -6.639, 3.961), (21.13, -6.364, 3.961), (21.21, -6.1, 3.961), (21.34, -5.856, 3.961), (21.51, -5.643, 3.961), (21.73, -5.468, 3.961), (21.97, -5.338, 3.961), (22.24, -5.258, 3.961), (22.51, -6.639, 3.293), (20.36, -6.86, 3.535), (18.5, -6.86, 3.368), (16.79, -6.86, 3.096), (15.29, -6.86, 2.73), (14.05, -6.86, 2.284), (13.14, -6.86, 1.776), (12.57, -6.86, 1.224), (12.38, -6.86, 0.65), (20.4, -6.483, 3.535), (18.58, -6.12, 3.368), (16.9, -5.786, 3.096), (15.42, -5.493, 2.73), (14.21, -5.252, 2.284), (13.31, -5.073, 1.776), (12.76, -4.963, 1.224), (12.57, -4.926, 0.65), (20.51, -6.12, 3.535), (18.79, -5.408, 3.368), (17.21, -4.752, 3.096), (15.82, -4.177, 2.73), (14.68, -3.706, 2.284), (13.84, -3.355, 1.776), (13.31, -3.139, 1.224), (13.14, -3.066, 0.65), (20.69, -5.786, 3.535), (19.14, -4.752, 3.368), (17.72, -3.8, 3.096), (16.47, -2.965, 2.73), (15.44, -2.28, 2.284), (14.68, -1.771, 1.776), (14.21, -1.458, 1.224), (14.05, -1.352, 0.65), (20.93, -5.493, 3.535), (19.62, -4.177, 3.368), (18.4, -2.965, 3.096), (17.34, -1.903, 2.73), (16.47, -1.031, 2.284), (15.82, -0.3834, 1.776), (15.42, 0.01554, 1.224), (15.29, 0.1502, 0.65), (21.22, -5.252, 3.535), (20.19, -3.706, 3.368), (19.24, -2.28, 3.096), (18.4, -1.031, 2.73), (17.72, -0.006058, 2.284), (17.21, 0.7557, 1.776), (16.9, 1.225, 1.224), (16.79, 1.383, 0.65), (21.56, -5.073, 3.535), (20.85, -3.355, 3.368), (20.19, -1.771, 3.096), (19.62, -0.3834, 2.73), (19.14, 0.7557, 2.284), (18.79, 1.602, 1.776), (18.58, 2.123, 1.224), (18.5, 2.299, 0.65), (21.92, -4.963, 3.535), (21.56, -3.139, 3.368), (21.22, -1.458, 3.096), (20.93, 0.01554, 2.73), (20.69, 1.225, 2.284), (20.51, 2.123, 1.776), (20.4, 2.677, 1.224), (20.36, 2.864, 0.65), (22.3, -4.926, 3.535), (22.3, -3.066, 3.368), (22.3, -1.352, 3.096), (22.3, 0.1502, 2.73), (22.3, 1.383, 2.284), (22.3, 2.299, 1.776), (22.3, 2.864, 1.224), (22.3, 3.054, 0.65), (22.68, -4.963, 3.535), (23.04, -3.139, 3.368), (23.37, -1.458, 3.096), (23.67, 0.01554, 2.73), (23.91, 1.225, 2.284), (24.08, 2.123, 1.776), (24.2, 2.677, 1.224), (24.23, 2.864, 0.65), (23.04, -5.073, 3.535), (23.75, -3.355, 3.368), (24.41, -1.771, 3.096), (24.98, -0.3834, 2.73), (25.45, 0.7557, 2.284), (25.8, 1.602, 1.776), (26.02, 2.123, 1.224), (26.09, 2.299, 0.65), (23.37, -5.252, 3.535), (24.41, -3.706, 3.368), (25.36, -2.28, 3.096), (26.19, -1.031, 2.73), (26.88, -0.00606, 2.284), (27.39, 0.7557, 1.776), (27.7, 1.225, 1.224), (27.81, 1.383, 0.65), (23.67, -5.493, 3.535), (24.98, -4.177, 3.368), (26.19, -2.965, 3.096), (27.26, -1.903, 2.73), (28.13, -1.031, 2.284), (28.77, -0.3834, 1.776), (29.17, 0.01554, 1.224), (29.31, 0.1502, 0.65), (23.91, -5.786, 3.535), (25.45, -4.752, 3.368), (26.88, -3.8, 3.096), (28.13, -2.965, 2.73), (29.15, -2.28, 2.284), (29.91, -1.771, 1.776), (30.38, -1.458, 1.224), (30.54, -1.352, 0.65), (24.08, -6.12, 3.535), (25.8, -5.408, 3.368), (27.39, -4.752, 3.096), (28.77, -4.177, 2.73), (29.91, -3.706, 2.284), (30.76, -3.355, 1.776), (31.28, -3.139, 1.224), (31.46, -3.066, 0.65), (24.2, -6.483, 3.535), (26.02, -6.12, 3.368), (27.7, -5.786, 3.096), (29.17, -5.493, 2.73), (30.38, -5.252, 2.284), (31.28, -5.073, 1.776), (31.84, -4.963, 1.224), (32.02, -4.926, 0.65), (24.23, -6.86, 3.535), (26.09, -6.86, 3.368), (27.81, -6.86, 3.096), (29.31, -6.86, 2.73), (30.54, -6.86, 2.284), (31.46, -6.86, 1.776), (32.02, -6.86, 1.224), (32.21, -6.86, 0.65), (24.2, -7.238, 3.535), (26.02, -7.6, 3.368), (27.7, -7.935, 3.096), (29.17, -8.228, 2.73), (30.38, -8.469, 2.284), (31.28, -8.647, 1.776), (31.84, -8.757, 1.224), (32.02, -8.795, 0.65), (24.08, -7.6, 3.535), (25.8, -8.312, 3.368), (27.39, -8.968, 3.096), (28.77, -9.543, 2.73), (29.91, -10.01, 2.284), (30.76, -10.37, 1.776), (31.28, -10.58, 1.224), (31.46, -10.65, 0.65), (23.91, -7.935, 3.535), (25.45, -8.968, 3.368), (26.88, -9.92, 3.096), (28.13, -10.76, 2.73), (29.15, -11.44, 2.284), (29.91, -11.95, 1.776), (30.38, -12.26, 1.224), (30.54, -12.37, 0.65), (23.67, -8.228, 3.535), (24.98, -9.543, 3.368), (26.19, -10.76, 3.096), (27.26, -11.82, 2.73), (28.13, -12.69, 2.284), (28.77, -13.34, 1.776), (29.17, -13.74, 1.224), (29.31, -13.87, 0.65), (23.37, -8.469, 3.535), (24.41, -10.01, 3.368), (25.36, -11.44, 3.096), (26.19, -12.69, 2.73), (26.88, -13.71, 2.284), (27.39, -14.48, 1.776), (27.7, -14.95, 1.224), (27.81, -15.1, 0.65), (23.04, -8.647, 3.535), (23.75, -10.37, 3.368), (24.41, -11.95, 3.096), (24.98, -13.34, 2.73), (25.45, -14.48, 2.284), (25.8, -15.32, 1.776), (26.02, -15.84, 1.224), (26.09, -16.02, 0.65), (22.68, -8.757, 3.535), (23.04, -10.58, 3.368), (23.37, -12.26, 3.096), (23.67, -13.74, 2.73), (23.91, -14.95, 2.284), (24.08, -15.84, 1.776), (24.2, -16.4, 1.224), (24.23, -16.58, 0.65), (22.3, -8.795, 3.535), (22.3, -10.65, 3.368), (22.3, -12.37, 3.096), (22.3, -13.87, 2.73), (22.3, -15.1, 2.284), (22.3, -16.02, 1.776), (22.3, -16.58, 1.224), (22.3, -16.77, 0.65), (21.92, -8.757, 3.535), (21.56, -10.58, 3.368), (21.22, -12.26, 3.096), (20.93, -13.74, 2.73), (20.69, -14.95, 2.284), (20.51, -15.84, 1.776), (20.4, -16.4, 1.224), (20.36, -16.58, 0.65), (22.3, -6.86, 3.592), (21.56, -8.647, 3.535), (20.85, -10.37, 3.368), (20.19, -11.95, 3.096), (19.62, -13.34, 2.73), (19.14, -14.48, 2.284), (18.79, -15.32, 1.776), (18.58, -15.84, 1.224), (18.5, -16.02, 0.65), (21.22, -8.469, 3.535), (20.19, -10.01, 3.368), (19.24, -11.44, 3.096), (18.4, -12.69, 2.73), (17.72, -13.71, 2.284), (17.21, -14.48, 1.776), (16.9, -14.95, 1.224), (16.79, -15.1, 0.65), (20.93, -8.228, 3.535), (19.62, -9.543, 3.368), (18.4, -10.76, 3.096), (17.34, -11.82, 2.73), (16.47, -12.69, 2.284), (15.82, -13.34, 1.776), (15.42, -13.74, 1.224), (15.29, -13.87, 0.65), (20.69, -7.935, 3.535), (19.14, -8.968, 3.368), (17.72, -9.92, 3.096), (16.47, -10.76, 2.73), (15.44, -11.44, 2.284), (14.68, -11.95, 1.776), (14.21, -12.26, 1.224), (14.05, -12.37, 0.65), (20.51, -7.6, 3.535), (18.79, -8.312, 3.368), (17.21, -8.968, 3.096), (15.82, -9.543, 2.73), (14.68, -10.01, 2.284), (13.84, -10.37, 1.776), (13.31, -10.58, 1.224), (13.14, -10.65, 0.65), (20.4, -7.238, 3.535), (18.58, -7.6, 3.368), (16.9, -7.935, 3.096), (15.42, -8.228, 2.73), (14.21, -8.469, 2.284), (13.31, -8.647, 1.776), (12.76, -8.757, 1.224), (12.57, -8.795, 0.65), (34.23, 5.115, -5.291), (34.23, -22.27, -5.291), (-11.32, -37.56, -5.291), (-11.32, 20.4, -5.291), (34.23, 5.115, 0.5929), (34.23, -22.27, 0.5929), (11.32, -22.27, 0.4048), (11.32, 5.115, 0.4048), (-11.32, -8.579, -5.291), (-11.32, -28.03, -2.349), (-11.32, 10.87, -2.349), (11.32, -8.579, 0.4048), (-11.32, -8.579, -2.349)], [], [(12, 11, 27, 28), (6, 5, 21, 22), (13, 12, 28, 29), (7, 6, 22, 23), (1, 0, 16, 17), (14, 13, 29, 30), (8, 7, 23, 24), (2, 1, 17, 18), (9, 8, 24, 25), (3, 2, 18, 19), (10, 9, 25, 26), (4, 3, 19, 20), (11, 10, 26, 27), (5, 4, 20, 21), (24, 23, 38, 39), (18, 17, 32, 33), (25, 24, 39, 40), (19, 18, 33, 34), (26, 25, 40, 41), (20, 19, 34, 35), (27, 26, 41, 42), (21, 20, 35, 36), (28, 27, 42, 43), (22, 21, 36, 37), (29, 28, 43, 44), (23, 22, 37, 38), (17, 16, 31, 32), (30, 29, 44, 45), (43, 42, 57, 58), (37, 36, 51, 52), (44, 43, 58, 59), (38, 37, 52, 53), (32, 31, 46, 47), (45, 44, 59, 60), (39, 38, 53, 54), (33, 32, 47, 48), (40, 39, 54, 55), (34, 33, 48, 49), (41, 40, 55, 56), (35, 34, 49, 50), (42, 41, 56, 57), (36, 35, 50, 51), (56, 55, 70, 71), (50, 49, 64, 65), (57, 56, 71, 72), (51, 50, 65, 66), (58, 57, 72, 73), (52, 51, 66, 67), (59, 58, 73, 74), (53, 52, 67, 68), (47, 46, 61, 62), (60, 59, 74, 75), (54, 53, 68, 69), (48, 47, 62, 63), (55, 54, 69, 70), (49, 48, 63, 64), (75, 74, 89, 90), (69, 68, 83, 84), (63, 62, 77, 78), (70, 69, 84, 85), (64, 63, 78, 79), (71, 70, 85, 86), (65, 64, 79, 80), (72, 71, 86, 87), (66, 65, 80, 81), (73, 72, 87, 88), (67, 66, 81, 82), (74, 73, 88, 89), (68, 67, 82, 83), (62, 61, 76, 77), (88, 87, 102, 103), (82, 81, 96, 97), (89, 88, 103, 104), (83, 82, 97, 98), (77, 76, 91, 92), (90, 89, 104, 105), (84, 83, 98, 99), (78, 77, 92, 93), (85, 84, 99, 100), (79, 78, 93, 94), (86, 85, 100, 101), (80, 79, 94, 95), (87, 86, 101, 102), (81, 80, 95, 96), (101, 100, 115, 116), (95, 94, 109, 110), (102, 101, 116, 117), (96, 95, 110, 111), (103, 102, 117, 118), (97, 96, 111, 112), (104, 103, 118, 119), (98, 97, 112, 113), (92, 91, 106, 107), (105, 104, 119, 120), (99, 98, 113, 114), (93, 92, 107, 108), (100, 99, 114, 115), (94, 93, 108, 109), (120, 119, 134, 135), (114, 113, 128, 129), (108, 107, 122, 123), (115, 114, 129, 130), (109, 108, 123, 124), (116, 115, 130, 131), (110, 109, 124, 125), (117, 116, 131, 132), (111, 110, 125, 126), (118, 117, 132, 133), (112, 111, 126, 127), (119, 118, 133, 134), (113, 112, 127, 128), (107, 106, 121, 122), (133, 132, 147, 148), (127, 126, 141, 142), (134, 133, 148, 149), (128, 127, 142, 143), (122, 121, 136, 137), (135, 134, 149, 150), (129, 128, 143, 144), (123, 122, 137, 138), (130, 129, 144, 145), (124, 123, 138, 139), (131, 130, 145, 146), (125, 124, 139, 140), (132, 131, 146, 147), (126, 125, 140, 141), (139, 138, 153, 154), (146, 145, 160, 161), (140, 139, 154, 155), (147, 146, 161, 162), (141, 140, 155, 156), (148, 147, 162, 163), (142, 141, 156, 157), (149, 148, 163, 164), (143, 142, 157, 158), (137, 136, 151, 152), (150, 149, 164, 165), (144, 143, 158, 159), (138, 137, 152, 153), (145, 144, 159, 160), (158, 157, 172, 173), (152, 151, 166, 167), (165, 164, 179, 180), (159, 158, 173, 174), (153, 152, 167, 168), (160, 159, 174, 175), (154, 153, 168, 169), (161, 160, 175, 176), (155, 154, 169, 170), (162, 161, 176, 177), (156, 155, 170, 171), (163, 162, 177, 178), (157, 156, 171, 172), (164, 163, 178, 179), (177, 176, 191, 192), (171, 170, 185, 186), (178, 177, 192, 193), (172, 171, 186, 187), (179, 178, 193, 194), (173, 172, 187, 188), (167, 166, 181, 182), (180, 179, 194, 195), (174, 173, 188, 189), (168, 167, 182, 183), (175, 174, 189, 190), (169, 168, 183, 184), (176, 175, 190, 191), (170, 169, 184, 185), (190, 189, 204, 205), (184, 183, 198, 199), (191, 190, 205, 206), (185, 184, 199, 200), (192, 191, 206, 207), (186, 185, 200, 201), (193, 192, 207, 208), (187, 186, 201, 202), (194, 193, 208, 209), (188, 187, 202, 203), (182, 181, 196, 197), (195, 194, 209, 210), (189, 188, 203, 204), (183, 182, 197, 198), (209, 208, 223, 224), (203, 202, 217, 218), (197, 196, 211, 212), (210, 209, 224, 225), (204, 203, 218, 219), (198, 197, 212, 213), (205, 204, 219, 220), (199, 198, 213, 214), (206, 205, 220, 221), (200, 199, 214, 215), (207, 206, 221, 222), (201, 200, 215, 216), (208, 207, 222, 223), (202, 201, 216, 217), (222, 221, 236, 237), (216, 215, 230, 231), (223, 222, 237, 238), (217, 216, 231, 232), (224, 223, 238, 239), (218, 217, 232, 233), (212, 211, 226, 227), (225, 224, 239, 240), (219, 218, 233, 234), (213, 212, 227, 228), (220, 219, 234, 235), (214, 213, 228, 229), (221, 220, 235, 236), (215, 214, 229, 230), (235, 234, 249, 250), (229, 228, 243, 244), (236, 235, 250, 251), (230, 229, 244, 245), (237, 236, 251, 252), (231, 230, 245, 246), (238, 237, 252, 253), (232, 231, 246, 247), (239, 238, 253, 254), (233, 232, 247, 248), (227, 226, 241, 242), (240, 239, 254, 255), (234, 233, 248, 249), (228, 227, 242, 243), (254, 253, 268, 269), (248, 247, 262, 263), (242, 241, 256, 257), (255, 254, 269, 270), (249, 248, 263, 264), (243, 242, 257, 258), (250, 249, 264, 265), (244, 243, 258, 259), (251, 250, 265, 266), (245, 244, 259, 260), (252, 251, 266, 267), (246, 245, 260, 261), (253, 252, 267, 268), (247, 246, 261, 262), (267, 266, 281, 282), (261, 260, 275, 276), (268, 267, 282, 283), (262, 261, 276, 277), (269, 268, 283, 284), (263, 262, 277, 278), (257, 256, 271, 272), (270, 269, 284, 285), (264, 263, 278, 279), (258, 257, 272, 273), (265, 264, 279, 280), (259, 258, 273, 274), (266, 265, 280, 281), (260, 259, 274, 275), (273, 272, 287, 288), (280, 279, 294, 295), (274, 273, 288, 289), (281, 280, 295, 296), (275, 274, 289, 290), (282, 281, 296, 297), (276, 275, 290, 291), (283, 282, 297, 298), (277, 276, 291, 292), (284, 283, 298, 299), (278, 277, 292, 293), (272, 271, 286, 287), (285, 284, 299, 300), (279, 278, 293, 294), (292, 291, 306, 307), (299, 298, 313, 314), (293, 292, 307, 308), (287, 286, 301, 302), (300, 299, 314, 315), (294, 293, 308, 309), (288, 287, 302, 303), (295, 294, 309, 310), (289, 288, 303, 304), (296, 295, 310, 311), (290, 289, 304, 305), (297, 296, 311, 312), (291, 290, 305, 306), (298, 297, 312, 313), (311, 310, 325, 326), (305, 304, 319, 320), (312, 311, 326, 327), (306, 305, 320, 321), (313, 312, 327, 328), (307, 306, 321, 322), (314, 313, 328, 329), (308, 307, 322, 323), (302, 301, 316, 317), (315, 314, 329, 330), (309, 308, 323, 324), (303, 302, 317, 318), (310, 309, 324, 325), (304, 303, 318, 319), (330, 329, 344, 345), (324, 323, 338, 339), (318, 317, 332, 333), (325, 324, 339, 340), (319, 318, 333, 334), (326, 325, 340, 341), (320, 319, 334, 335), (327, 326, 341, 342), (321, 320, 335, 336), (328, 327, 342, 343), (322, 321, 336, 337), (329, 328, 343, 344), (323, 322, 337, 338), (317, 316, 331, 332), (343, 342, 357, 358), (337, 336, 351, 352), (344, 343, 358, 359), (338, 337, 352, 353), (332, 331, 346, 347), (345, 344, 359, 360), (339, 338, 353, 354), (333, 332, 347, 348), (340, 339, 354, 355), (334, 333, 348, 349), (341, 340, 355, 356), (335, 334, 349, 350), (342, 341, 356, 357), (336, 335, 350, 351), (356, 355, 370, 371), (350, 349, 364, 365), (357, 356, 371, 372), (351, 350, 365, 366), (358, 357, 372, 373), (352, 351, 366, 367), (359, 358, 373, 374), (353, 352, 367, 368), (347, 346, 361, 362), (360, 359, 374, 375), (354, 353, 368, 369), (348, 347, 362, 363), (355, 354, 369, 370), (349, 348, 363, 364), (375, 374, 389, 390), (369, 368, 383, 384), (363, 362, 377, 378), (370, 369, 384, 385), (364, 363, 378, 379), (371, 370, 385, 386), (365, 364, 379, 380), (372, 371, 386, 387), (366, 365, 380, 381), (373, 372, 387, 388), (367, 366, 381, 382), (374, 373, 388, 389), (368, 367, 382, 383), (362, 361, 376, 377), (388, 387, 403, 404), (382, 381, 397, 398), (389, 388, 404, 405), (383, 382, 398, 399), (377, 376, 392, 393), (390, 389, 405, 406), (384, 383, 399, 400), (378, 377, 393, 394), (385, 384, 400, 401), (379, 378, 394, 395), (386, 385, 401, 402), (380, 379, 395, 396), (387, 386, 402, 403), (381, 380, 396, 397), (402, 401, 416, 417), (396, 395, 410, 411), (403, 402, 417, 418), (397, 396, 411, 412), (404, 403, 418, 419), (398, 397, 412, 413), (405, 404, 419, 420), (399, 398, 413, 414), (393, 392, 407, 408), (406, 405, 420, 421), (400, 399, 414, 415), (394, 393, 408, 409), (401, 400, 415, 416), (395, 394, 409, 410), (408, 407, 422, 423), (421, 420, 435, 436), (415, 414, 429, 430), (409, 408, 423, 424), (416, 415, 430, 431), (410, 409, 424, 425), (417, 416, 431, 432), (411, 410, 425, 426), (418, 417, 432, 433), (412, 411, 426, 427), (419, 418, 433, 434), (413, 412, 427, 428), (420, 419, 434, 435), (414, 413, 428, 429), (427, 426, 441, 442), (434, 433, 448, 449), (428, 427, 442, 443), (435, 434, 449, 450), (429, 428, 443, 444), (423, 422, 437, 438), (436, 435, 450, 451), (430, 429, 444, 445), (424, 423, 438, 439), (431, 430, 445, 446), (425, 424, 439, 440), (432, 431, 446, 447), (426, 425, 440, 441), (433, 432, 447, 448), (446, 445, 460, 461), (440, 439, 454, 455), (447, 446, 461, 462), (441, 440, 455, 456), (448, 447, 462, 463), (442, 441, 456, 457), (449, 448, 463, 464), (443, 442, 457, 458), (450, 449, 464, 465), (444, 443, 458, 459), (438, 437, 452, 453), (451, 450, 465, 466), (445, 444, 459, 460), (439, 438, 453, 454), (465, 464, 479, 480), (459, 458, 473, 474), (453, 452, 467, 468), (466, 465, 480, 481), (460, 459, 474, 475), (454, 453, 468, 469), (461, 460, 475, 476), (455, 454, 469, 470), (462, 461, 476, 477), (456, 455, 470, 471), (463, 462, 477, 478), (457, 456, 471, 472), (464, 463, 478, 479), (458, 457, 472, 473), (0, 391, 16), (15, 14, 30), (15, 30, 45), (16, 391, 31), (31, 391, 46), (15, 45, 60), (46, 391, 61), (15, 60, 75), (15, 75, 90), (61, 391, 76), (76, 391, 91), (15, 90, 105), (91, 391, 106), (15, 105, 120), (15, 120, 135), (106, 391, 121), (121, 391, 136), (15, 135, 150), (136, 391, 151), (15, 150, 165), (15, 165, 180), (151, 391, 166), (166, 391, 181), (15, 180, 195), (15, 195, 210), (181, 391, 196), (15, 210, 225), (196, 391, 211), (211, 391, 226), (15, 225, 240), (15, 240, 255), (226, 391, 241), (15, 255, 270), (241, 391, 256), (256, 391, 271), (15, 270, 285), (15, 285, 300), (271, 391, 286), (286, 391, 301), (15, 300, 315), (301, 391, 316), (15, 315, 330), (15, 330, 345), (316, 391, 331), (331, 391, 346), (15, 345, 360), (346, 391, 361), (15, 360, 375), (15, 375, 390), (361, 391, 376), (376, 391, 392), (15, 390, 406), (392, 391, 407), (15, 406, 421), (15, 421, 436), (407, 391, 422), (422, 391, 437), (15, 436, 451), (437, 391, 452), (15, 451, 466), (15, 466, 481), (452, 391, 467), (478, 477, 10, 11), (472, 471, 4, 5), (479, 478, 11, 12), (473, 472, 5, 6), (467, 391, 0), (480, 479, 12, 13), (474, 473, 6, 7), (468, 467, 0, 1), (481, 480, 13, 14), (475, 474, 7, 8), (469, 468, 1, 2), (15, 481, 14), (476, 475, 8, 9), (470, 469, 2, 3), (477, 476, 9, 10), (471, 470, 3, 4), (482, 483, 485, 484), (484, 485, 487, 486), (486, 487, 489, 488), (488, 489, 491, 490), (490, 491, 493, 492), (492, 493, 495, 494), (494, 495, 497, 496), (496, 497, 499, 498), (498, 499, 501, 500), (500, 501, 503, 502), (502, 503, 505, 504), (504, 505, 507, 506), (506, 507, 509, 508), (508, 509, 511, 510), (510, 511, 513, 512), (512, 513, 515, 514), (514, 515, 517, 516), (516, 517, 519, 518), (518, 519, 521, 520), (520, 521, 523, 522), (522, 523, 525, 524), (524, 525, 527, 526), (526, 527, 529, 528), (528, 529, 531, 530), (530, 531, 533, 532), (532, 533, 535, 534), (534, 535, 537, 536), (536, 537, 539, 538), (538, 539, 541, 540), (540, 541, 543, 542), (485, 483, 545, 543, 541, 539, 537, 535, 533, 531, 529, 527, 525, 523, 521, 519, 517, 515, 513, 511, 509, 507, 505, 503, 501, 499, 497, 495, 493, 491, 489, 487), (544, 545, 483, 482), (542, 543, 545, 544), (540, 542, 546), (516, 518, 546), (492, 494, 546), (530, 532, 546), (506, 508, 546), (544, 482, 546), (520, 522, 546), (496, 498, 546), (534, 536, 546), (510, 512, 546), (486, 488, 546), (524, 526, 546), (500, 502, 546), (538, 540, 546), (514, 516, 546), (490, 492, 546), (528, 530, 546), (504, 506, 546), (542, 544, 546), (518, 520, 546), (494, 496, 546), (532, 534, 546), (508, 510, 546), (484, 486, 546), (522, 524, 546), (498, 500, 546), (536, 538, 546), (512, 514, 546), (488, 490, 546), (526, 528, 546), (482, 484, 546), (502, 504, 546), (559, 558, 574, 575), (553, 552, 568, 569), (560, 559, 575, 576), (554, 553, 569, 570), (548, 547, 563, 564), (561, 560, 576, 577), (555, 554, 570, 571), (549, 548, 564, 565), (556, 555, 571, 572), (550, 549, 565, 566), (557, 556, 572, 573), (551, 550, 566, 567), (558, 557, 573, 574), (552, 551, 567, 568), (571, 570, 585, 586), (565, 564, 579, 580), (572, 571, 586, 587), (566, 565, 580, 581), (573, 572, 587, 588), (567, 566, 581, 582), (574, 573, 588, 589), (568, 567, 582, 583), (575, 574, 589, 590), (569, 568, 583, 584), (576, 575, 590, 591), (570, 569, 584, 585), (564, 563, 578, 579), (577, 576, 591, 592), (590, 589, 604, 605), (584, 583, 598, 599), (591, 590, 605, 606), (585, 584, 599, 600), (579, 578, 593, 594), (592, 591, 606, 607), (586, 585, 600, 601), (580, 579, 594, 595), (587, 586, 601, 602), (581, 580, 595, 596), (588, 587, 602, 603), (582, 581, 596, 597), (589, 588, 603, 604), (583, 582, 597, 598), (603, 602, 617, 618), (597, 596, 611, 612), (604, 603, 618, 619), (598, 597, 612, 613), (605, 604, 619, 620), (599, 598, 613, 614), (606, 605, 620, 621), (600, 599, 614, 615), (594, 593, 608, 609), (607, 606, 621, 622), (601, 600, 615, 616), (595, 594, 609, 610), (602, 601, 616, 617), (596, 595, 610, 611), (622, 621, 636, 637), (616, 615, 630, 631), (610, 609, 624, 625), (617, 616, 631, 632), (611, 610, 625, 626), (618, 617, 632, 633), (612, 611, 626, 627), (619, 618, 633, 634), (613, 612, 627, 628), (620, 619, 634, 635), (614, 613, 628, 629), (621, 620, 635, 636), (615, 614, 629, 630), (609, 608, 623, 624), (635, 634, 649, 650), (629, 628, 643, 644), (636, 635, 650, 651), (630, 629, 644, 645), (624, 623, 638, 639), (637, 636, 651, 652), (631, 630, 645, 646), (625, 624, 639, 640), (632, 631, 646, 647), (626, 625, 640, 641), (633, 632, 647, 648), (627, 626, 641, 642), (634, 633, 648, 649), (628, 627, 642, 643), (648, 647, 662, 663), (642, 641, 656, 657), (649, 648, 663, 664), (643, 642, 657, 658), (650, 649, 664, 665), (644, 643, 658, 659), (651, 650, 665, 666), (645, 644, 659, 660), (639, 638, 653, 654), (652, 651, 666, 667), (646, 645, 660, 661), (640, 639, 654, 655), (647, 646, 661, 662), (641, 640, 655, 656), (667, 666, 681, 682), (661, 660, 675, 676), (655, 654, 669, 670), (662, 661, 676, 677), (656, 655, 670, 671), (663, 662, 677, 678), (657, 656, 671, 672), (664, 663, 678, 679), (658, 657, 672, 673), (665, 664, 679, 680), (659, 658, 673, 674), (666, 665, 680, 681), (660, 659, 674, 675), (654, 653, 668, 669), (680, 679, 694, 695), (674, 673, 688, 689), (681, 680, 695, 696), (675, 674, 689, 690), (669, 668, 683, 684), (682, 681, 696, 697), (676, 675, 690, 691), (670, 669, 684, 685), (677, 676, 691, 692), (671, 670, 685, 686), (678, 677, 692, 693), (672, 671, 686, 687), (679, 678, 693, 694), (673, 672, 687, 688), (686, 685, 700, 701), (693, 692, 707, 708), (687, 686, 701, 702), (694, 693, 708, 709), (688, 687, 702, 703), (695, 694, 709, 710), (689, 688, 703, 704), (696, 695, 710, 711), (690, 689, 704, 705), (684, 683, 698, 699), (697, 696, 711, 712), (691, 690, 705, 706), (685, 684, 699, 700), (692, 691, 706, 707), (705, 704, 719, 720), (699, 698, 713, 714), (712, 711, 726, 727), (706, 705, 720, 721), (700, 699, 714, 715), (707, 706, 721, 722), (701, 700, 715, 716), (708, 707, 722, 723), (702, 701, 716, 717), (709, 708, 723, 724), (703, 702, 717, 718), (710, 709, 724, 725), (704, 703, 718, 719), (711, 710, 725, 726), (724, 723, 738, 739), (718, 717, 732, 733), (725, 724, 739, 740), (719, 718, 733, 734), (726, 725, 740, 741), (720, 719, 734, 735), (714, 713, 728, 729), (727, 726, 741, 742), (721, 720, 735, 736), (715, 714, 729, 730), (722, 721, 736, 737), (716, 715, 730, 731), (723, 722, 737, 738), (717, 716, 731, 732), (737, 736, 751, 752), (731, 730, 745, 746), (738, 737, 752, 753), (732, 731, 746, 747), (739, 738, 753, 754), (733, 732, 747, 748), (740, 739, 754, 755), (734, 733, 748, 749), (741, 740, 755, 756), (735, 734, 749, 750), (729, 728, 743, 744), (742, 741, 756, 757), (736, 735, 750, 751), (730, 729, 744, 745), (756, 755, 770, 771), (750, 749, 764, 765), (744, 743, 758, 759), (757, 756, 771, 772), (751, 750, 765, 766), (745, 744, 759, 760), (752, 751, 766, 767), (746, 745, 760, 761), (753, 752, 767, 768), (747, 746, 761, 762), (754, 753, 768, 769), (748, 747, 762, 763), (755, 754, 769, 770), (749, 748, 763, 764), (769, 768, 783, 784), (763, 762, 777, 778), (770, 769, 784, 785), (764, 763, 778, 779), (771, 770, 785, 786), (765, 764, 779, 780), (759, 758, 773, 774), (772, 771, 786, 787), (766, 765, 780, 781), (760, 759, 774, 775), (767, 766, 781, 782), (761, 760, 775, 776), (768, 767, 782, 783), (762, 761, 776, 777), (782, 781, 796, 797), (776, 775, 790, 791), (783, 782, 797, 798), (777, 776, 791, 792), (784, 783, 798, 799), (778, 777, 792, 793), (785, 784, 799, 800), (779, 778, 793, 794), (786, 785, 800, 801), (780, 779, 794, 795), (774, 773, 788, 789), (787, 786, 801, 802), (781, 780, 795, 796), (775, 774, 789, 790), (801, 800, 815, 816), (795, 794, 809, 810), (789, 788, 803, 804), (802, 801, 816, 817), (796, 795, 810, 811), (790, 789, 804, 805), (797, 796, 811, 812), (791, 790, 805, 806), (798, 797, 812, 813), (792, 791, 806, 807), (799, 798, 813, 814), (793, 792, 807, 808), (800, 799, 814, 815), (794, 793, 808, 809), (814, 813, 828, 829), (808, 807, 822, 823), (815, 814, 829, 830), (809, 808, 823, 824), (816, 815, 830, 831), (810, 809, 824, 825), (804, 803, 818, 819), (817, 816, 831, 832), (811, 810, 825, 826), (805, 804, 819, 820), (812, 811, 826, 827), (806, 805, 820, 821), (813, 812, 827, 828), (807, 806, 821, 822), (820, 819, 834, 835), (827, 826, 841, 842), (821, 820, 835, 836), (828, 827, 842, 843), (822, 821, 836, 837), (829, 828, 843, 844), (823, 822, 837, 838), (830, 829, 844, 845), (824, 823, 838, 839), (831, 830, 845, 846), (825, 824, 839, 840), (819, 818, 833, 834), (832, 831, 846, 847), (826, 825, 840, 841), (839, 838, 853, 854), (846, 845, 860, 861), (840, 839, 854, 855), (834, 833, 848, 849), (847, 846, 861, 862), (841, 840, 855, 856), (835, 834, 849, 850), (842, 841, 856, 857), (836, 835, 850, 851), (843, 842, 857, 858), (837, 836, 851, 852), (844, 843, 858, 859), (838, 837, 852, 853), (845, 844, 859, 860), (858, 857, 872, 873), (852, 851, 866, 867), (859, 858, 873, 874), (853, 852, 867, 868), (860, 859, 874, 875), (854, 853, 868, 869), (861, 860, 875, 876), (855, 854, 869, 870), (849, 848, 863, 864), (862, 861, 876, 877), (856, 855, 870, 871), (850, 849, 864, 865), (857, 856, 871, 872), (851, 850, 865, 866), (877, 876, 891, 892), (871, 870, 885, 886), (865, 864, 879, 880), (872, 871, 886, 887), (866, 865, 880, 881), (873, 872, 887, 888), (867, 866, 881, 882), (874, 873, 888, 889), (868, 867, 882, 883), (875, 874, 889, 890), (869, 868, 883, 884), (876, 875, 890, 891), (870, 869, 884, 885), (864, 863, 878, 879), (890, 889, 904, 905), (884, 883, 898, 899), (891, 890, 905, 906), (885, 884, 899, 900), (879, 878, 893, 894), (892, 891, 906, 907), (886, 885, 900, 901), (880, 879, 894, 895), (887, 886, 901, 902), (881, 880, 895, 896), (888, 887, 902, 903), (882, 881, 896, 897), (889, 888, 903, 904), (883, 882, 897, 898), (903, 902, 917, 918), (897, 896, 911, 912), (904, 903, 918, 919), (898, 897, 912, 913), (905, 904, 919, 920), (899, 898, 913, 914), (906, 905, 920, 921), (900, 899, 914, 915), (894, 893, 908, 909), (907, 906, 921, 922), (901, 900, 915, 916), (895, 894, 909, 910), (902, 901, 916, 917), (896, 895, 910, 911), (922, 921, 936, 937), (916, 915, 930, 931), (910, 909, 924, 925), (917, 916, 931, 932), (911, 910, 925, 926), (918, 917, 932, 933), (912, 911, 926, 927), (919, 918, 933, 934), (913, 912, 927, 928), (920, 919, 934, 935), (914, 913, 928, 929), (921, 920, 935, 936), (915, 914, 929, 930), (909, 908, 923, 924), (935, 934, 950, 951), (929, 928, 944, 945), (936, 935, 951, 952), (930, 929, 945, 946), (924, 923, 939, 940), (937, 936, 952, 953), (931, 930, 946, 947), (925, 924, 940, 941), (932, 931, 947, 948), (926, 925, 941, 942), (933, 932, 948, 949), (927, 926, 942, 943), (934, 933, 949, 950), (928, 927, 943, 944), (949, 948, 963, 964), (943, 942, 957, 958), (950, 949, 964, 965), (944, 943, 958, 959), (951, 950, 965, 966), (945, 944, 959, 960), (952, 951, 966, 967), (946, 945, 960, 961), (940, 939, 954, 955), (953, 952, 967, 968), (947, 946, 961, 962), (941, 940, 955, 956), (948, 947, 962, 963), (942, 941, 956, 957), (955, 954, 969, 970), (968, 967, 982, 983), (962, 961, 976, 977), (956, 955, 970, 971), (963, 962, 977, 978), (957, 956, 971, 972), (964, 963, 978, 979), (958, 957, 972, 973), (965, 964, 979, 980), (959, 958, 973, 974), (966, 965, 980, 981), (960, 959, 974, 975), (967, 966, 981, 982), (961, 960, 975, 976), (974, 973, 988, 989), (981, 980, 995, 996), (975, 974, 989, 990), (982, 981, 996, 997), (976, 975, 990, 991), (970, 969, 984, 985), (983, 982, 997, 998), (977, 976, 991, 992), (971, 970, 985, 986), (978, 977, 992, 993), (972, 971, 986, 987), (979, 978, 993, 994), (973, 972, 987, 988), (980, 979, 994, 995), (993, 992, 1007, 1008), (987, 986, 1001, 1002), (994, 993, 1008, 1009), (988, 987, 1002, 1003), (995, 994, 1009, 1010), (989, 988, 1003, 1004), (996, 995, 1010, 1011), (990, 989, 1004, 1005), (997, 996, 1011, 1012), (991, 990, 1005, 1006), (985, 984, 999, 1000), (998, 997, 1012, 1013), (992, 991, 1006, 1007), (986, 985, 1000, 1001), (1012, 1011, 1026, 1027), (1006, 1005, 1020, 1021), (1000, 999, 1014, 1015), (1013, 1012, 1027, 1028), (1007, 1006, 1021, 1022), (1001, 1000, 1015, 1016), (1008, 1007, 1022, 1023), (1002, 1001, 1016, 1017), (1009, 1008, 1023, 1024), (1003, 1002, 1017, 1018), (1010, 1009, 1024, 1025), (1004, 1003, 1018, 1019), (1011, 1010, 1025, 1026), (1005, 1004, 1019, 1020), (547, 938, 563), (562, 561, 577), (562, 577, 592), (563, 938, 578), (578, 938, 593), (562, 592, 607), (593, 938, 608), (562, 607, 622), (562, 622, 637), (608, 938, 623), (623, 938, 638), (562, 637, 652), (638, 938, 653), (562, 652, 667), (562, 667, 682), (653, 938, 668), (668, 938, 683), (562, 682, 697), (683, 938, 698), (562, 697, 712), (562, 712, 727), (698, 938, 713), (713, 938, 728), (562, 727, 742), (562, 742, 757), (728, 938, 743), (562, 757, 772), (743, 938, 758), (758, 938, 773), (562, 772, 787), (562, 787, 802), (773, 938, 788), (562, 802, 817), (788, 938, 803), (803, 938, 818), (562, 817, 832), (562, 832, 847), (818, 938, 833), (833, 938, 848), (562, 847, 862), (848, 938, 863), (562, 862, 877), (562, 877, 892), (863, 938, 878), (878, 938, 893), (562, 892, 907), (893, 938, 908), (562, 907, 922), (562, 922, 937), (908, 938, 923), (923, 938, 939), (562, 937, 953), (939, 938, 954), (562, 953, 968), (562, 968, 983), (954, 938, 969), (969, 938, 984), (562, 983, 998), (984, 938, 999), (562, 998, 1013), (562, 1013, 1028), (999, 938, 1014), (1025, 1024, 557, 558), (1019, 1018, 551, 552), (1026, 1025, 558, 559), (1020, 1019, 552, 553), (1014, 938, 547), (1027, 1026, 559, 560), (1021, 1020, 553, 554), (1015, 1014, 547, 548), (1028, 1027, 560, 561), (1022, 1021, 554, 555), (1016, 1015, 548, 549), (562, 1028, 561), (1023, 1022, 555, 556), (1017, 1016, 549, 550), (1024, 1023, 556, 557), (1018, 1017, 550, 551), (1029, 1030, 1032, 1031), (1031, 1032, 1034, 1033), (1033, 1034, 1036, 1035), (1035, 1036, 1038, 1037), (1037, 1038, 1040, 1039), (1039, 1040, 1042, 1041), (1041, 1042, 1044, 1043), (1043, 1044, 1046, 1045), (1045, 1046, 1048, 1047), (1047, 1048, 1050, 1049), (1049, 1050, 1052, 1051), (1051, 1052, 1054, 1053), (1053, 1054, 1056, 1055), (1055, 1056, 1058, 1057), (1057, 1058, 1060, 1059), (1059, 1060, 1062, 1061), (1061, 1062, 1064, 1063), (1063, 1064, 1066, 1065), (1065, 1066, 1068, 1067), (1067, 1068, 1070, 1069), (1069, 1070, 1072, 1071), (1071, 1072, 1074, 1073), (1073, 1074, 1076, 1075), (1075, 1076, 1078, 1077), (1077, 1078, 1080, 1079), (1079, 1080, 1082, 1081), (1081, 1082, 1084, 1083), (1083, 1084, 1086, 1085), (1085, 1086, 1088, 1087), (1087, 1088, 1090, 1089), (1032, 1030, 1092, 1090, 1088, 1086, 1084, 1082, 1080, 1078, 1076, 1074, 1072, 1070, 1068, 1066, 1064, 1062, 1060, 1058, 1056, 1054, 1052, 1050, 1048, 1046, 1044, 1042, 1040, 1038, 1036, 1034), (1091, 1092, 1030, 1029), (1089, 1090, 1092, 1091), (1087, 1089, 1093), (1063, 1065, 1093), (1039, 1041, 1093), (1077, 1079, 1093), (1053, 1055, 1093), (1091, 1029, 1093), (1067, 1069, 1093), (1043, 1045, 1093), (1081, 1083, 1093), (1057, 1059, 1093), (1033, 1035, 1093), (1071, 1073, 1093), (1047, 1049, 1093), (1085, 1087, 1093), (1061, 1063, 1093), (1037, 1039, 1093), (1075, 1077, 1093), (1051, 1053, 1093), (1089, 1091, 1093), (1065, 1067, 1093), (1041, 1043, 1093), (1079, 1081, 1093), (1055, 1057, 1093), (1031, 1033, 1093), (1069, 1071, 1093), (1045, 1047, 1093), (1083, 1085, 1093), (1059, 1061, 1093), (1035, 1037, 1093), (1073, 1075, 1093), (1029, 1031, 1093), (1049, 1051, 1093), (1098, 1099, 1095, 1094), (1099, 1100, 1096, 1095), (1100, 1101, 1105, 1104), (1101, 1098, 1094, 1097), (1094, 1095, 1096, 1097), (1101, 1100, 1099, 1098), (1103, 1102, 1106, 1107), (1101, 1097, 1103, 1105), (1096, 1100, 1104, 1102), (1097, 1096, 1102, 1103), (1108, 1109, 1107, 1106), (1102, 1104, 1108, 1106), (1104, 1105, 1109, 1108), (1105, 1103, 1107, 1109), (1141, 1111, 1142), (1110, 1111, 1112), (1142, 1111, 1110), (1112, 1111, 1113), (1140, 1111, 1141), (1139, 1111, 1140), (1138, 1111, 1139), (1137, 1111, 1138), (1136, 1111, 1137), (1135, 1111, 1136), (1134, 1111, 1135), (1133, 1111, 1134), (1132, 1111, 1133), (1131, 1111, 1132), (1130, 1111, 1131), (1129, 1111, 1130), (1128, 1111, 1129), (1127, 1111, 1128), (1126, 1111, 1127), (1125, 1111, 1126), (1124, 1111, 1125), (1123, 1111, 1124), (1122, 1111, 1123), (1121, 1111, 1122), (1120, 1111, 1121), (1119, 1111, 1120), (1118, 1111, 1119), (1117, 1111, 1118), (1116, 1111, 1117), (1115, 1111, 1116), (1114, 1111, 1115), (1113, 1111, 1114), (1135, 1136, 1168, 1167), (1117, 1118, 1150, 1149), (1130, 1131, 1163, 1162), (1125, 1126, 1158, 1157), (1138, 1139, 1171, 1170), (1120, 1121, 1153, 1152), (1133, 1134, 1166, 1165), (1115, 1116, 1148, 1147), (1112, 1113, 1145, 1144), (1128, 1129, 1161, 1160), (1141, 1142, 1174, 1173), (1123, 1124, 1156, 1155), (1136, 1137, 1169, 1168), (1118, 1119, 1151, 1150), (1131, 1132, 1164, 1163), (1110, 1112, 1144, 1143), (1126, 1127, 1159, 1158), (1139, 1140, 1172, 1171), (1121, 1122, 1154, 1153), (1134, 1135, 1167, 1166), (1116, 1117, 1149, 1148), (1113, 1114, 1146, 1145), (1129, 1130, 1162, 1161), (1142, 1110, 1143, 1174), (1124, 1125, 1157, 1156), (1137, 1138, 1170, 1169), (1119, 1120, 1152, 1151), (1132, 1133, 1165, 1164), (1114, 1115, 1147, 1146), (1127, 1128, 1160, 1159), (1140, 1141, 1173, 1172), (1122, 1123, 1155, 1154), (1164, 1165, 1175), (1159, 1160, 1175), (1154, 1155, 1175), (1149, 1150, 1175), (1144, 1145, 1175), (1170, 1171, 1175), (1165, 1166, 1175), (1160, 1161, 1175), (1155, 1156, 1175), (1150, 1151, 1175), (1145, 1146, 1175), (1171, 1172, 1175), (1166, 1167, 1175), (1161, 1162, 1175), (1156, 1157, 1175), (1151, 1152, 1175), (1146, 1147, 1175), (1172, 1173, 1175), (1167, 1168, 1175), (1162, 1163, 1175), (1157, 1158, 1175), (1152, 1153, 1175), (1147, 1148, 1175), (1173, 1174, 1175), (1168, 1169, 1175), (1163, 1164, 1175), (1158, 1159, 1175), (1153, 1154, 1175), (1148, 1149, 1175), (1143, 1144, 1175), (1174, 1143, 1175), (1169, 1170, 1175), (1178, 1177, 1185, 1186), (1179, 1178, 1186, 1187), (1180, 1179, 1187, 1188), (1181, 1180, 1188, 1189), (1182, 1181, 1189, 1190), (1183, 1182, 1190, 1191), (1177, 1176, 1184, 1185), (1188, 1187, 1195, 1196), (1189, 1188, 1196, 1197), (1190, 1189, 1197, 1198), (1191, 1190, 1198, 1199), (1185, 1184, 1192, 1193), (1186, 1185, 1193, 1194), (1187, 1186, 1194, 1195), (1194, 1193, 1201, 1202), (1195, 1194, 1202, 1203), (1196, 1195, 1203, 1204), (1197, 1196, 1204, 1205), (1198, 1197, 1205, 1206), (1199, 1198, 1206, 1207), (1193, 1192, 1200, 1201), (1206, 1205, 1213, 1214), (1207, 1206, 1214, 1215), (1201, 1200, 1208, 1209), (1202, 1201, 1209, 1210), (1203, 1202, 1210, 1211), (1204, 1203, 1211, 1212), (1205, 1204, 1212, 1213), (1212, 1211, 1219, 1220), (1213, 1212, 1220, 1221), (1214, 1213, 1221, 1222), (1215, 1214, 1222, 1223), (1209, 1208, 1216, 1217), (1210, 1209, 1217, 1218), (1211, 1210, 1218, 1219), (1218, 1217, 1225, 1226), (1219, 1218, 1226, 1227), (1220, 1219, 1227, 1228), (1221, 1220, 1228, 1229), (1222, 1221, 1229, 1230), (1223, 1222, 1230, 1231), (1217, 1216, 1224, 1225), (1230, 1229, 1237, 1238), (1231, 1230, 1238, 1239), (1225, 1224, 1232, 1233), (1226, 1225, 1233, 1234), (1227, 1226, 1234, 1235), (1228, 1227, 1235, 1236), (1229, 1228, 1236, 1237), (1236, 1235, 1243, 1244), (1237, 1236, 1244, 1245), (1238, 1237, 1245, 1246), (1239, 1238, 1246, 1247), (1233, 1232, 1240, 1241), (1234, 1233, 1241, 1242), (1235, 1234, 1242, 1243), (1241, 1240, 1248, 1249), (1242, 1241, 1249, 1250), (1243, 1242, 1250, 1251), (1244, 1243, 1251, 1252), (1245, 1244, 1252, 1253), (1246, 1245, 1253, 1254), (1247, 1246, 1254, 1255), (1253, 1252, 1260, 1261), (1254, 1253, 1261, 1262), (1255, 1254, 1262, 1263), (1249, 1248, 1256, 1257), (1250, 1249, 1257, 1258), (1251, 1250, 1258, 1259), (1252, 1251, 1259, 1260), (1259, 1258, 1266, 1267), (1260, 1259, 1267, 1268), (1261, 1260, 1268, 1269), (1262, 1261, 1269, 1270), (1263, 1262, 1270, 1271), (1257, 1256, 1264, 1265), (1258, 1257, 1265, 1266), (1271, 1270, 1278, 1279), (1265, 1264, 1272, 1273), (1266, 1265, 1273, 1274), (1267, 1266, 1274, 1275), (1268, 1267, 1275, 1276), (1269, 1268, 1276, 1277), (1270, 1269, 1277, 1278), (1277, 1276, 1284, 1285), (1278, 1277, 1285, 1286), (1279, 1278, 1286, 1287), (1273, 1272, 1280, 1281), (1274, 1273, 1281, 1282), (1275, 1274, 1282, 1283), (1276, 1275, 1283, 1284), (1283, 1282, 1290, 1291), (1284, 1283, 1291, 1292), (1285, 1284, 1292, 1293), (1286, 1285, 1293, 1294), (1287, 1286, 1294, 1295), (1281, 1280, 1288, 1289), (1282, 1281, 1289, 1290), (1295, 1294, 1302, 1303), (1289, 1288, 1296, 1297), (1290, 1289, 1297, 1298), (1291, 1290, 1298, 1299), (1292, 1291, 1299, 1300), (1293, 1292, 1300, 1301), (1294, 1293, 1301, 1302), (1301, 1300, 1308, 1309), (1302, 1301, 1309, 1310), (1303, 1302, 1310, 1311), (1297, 1296, 1304, 1305), (1298, 1297, 1305, 1306), (1299, 1298, 1306, 1307), (1300, 1299, 1307, 1308), (1307, 1306, 1314, 1315), (1308, 1307, 1315, 1316), (1309, 1308, 1316, 1317), (1310, 1309, 1317, 1318), (1311, 1310, 1318, 1319), (1305, 1304, 1312, 1313), (1306, 1305, 1313, 1314), (1319, 1318, 1326, 1327), (1313, 1312, 1320, 1321), (1314, 1313, 1321, 1322), (1315, 1314, 1322, 1323), (1316, 1315, 1323, 1324), (1317, 1316, 1324, 1325), (1318, 1317, 1325, 1326), (1324, 1323, 1331, 1332), (1325, 1324, 1332, 1333), (1326, 1325, 1333, 1334), (1327, 1326, 1334, 1335), (1321, 1320, 1328, 1329), (1322, 1321, 1329, 1330), (1323, 1322, 1330, 1331), (1330, 1329, 1337, 1338), (1331, 1330, 1338, 1339), (1332, 1331, 1339, 1340), (1333, 1332, 1340, 1341), (1334, 1333, 1341, 1342), (1335, 1334, 1342, 1343), (1329, 1328, 1336, 1337), (1342, 1341, 1349, 1350), (1343, 1342, 1350, 1351), (1337, 1336, 1344, 1345), (1338, 1337, 1345, 1346), (1339, 1338, 1346, 1347), (1340, 1339, 1347, 1348), (1341, 1340, 1348, 1349), (1348, 1347, 1355, 1356), (1349, 1348, 1356, 1357), (1350, 1349, 1357, 1358), (1351, 1350, 1358, 1359), (1345, 1344, 1352, 1353), (1346, 1345, 1353, 1354), (1347, 1346, 1354, 1355), (1354, 1353, 1361, 1362), (1355, 1354, 1362, 1363), (1356, 1355, 1363, 1364), (1357, 1356, 1364, 1365), (1358, 1357, 1365, 1366), (1359, 1358, 1366, 1367), (1353, 1352, 1360, 1361), (1366, 1365, 1373, 1374), (1367, 1366, 1374, 1375), (1361, 1360, 1368, 1369), (1362, 1361, 1369, 1370), (1363, 1362, 1370, 1371), (1364, 1363, 1371, 1372), (1365, 1364, 1372, 1373), (1372, 1371, 1379, 1380), (1373, 1372, 1380, 1381), (1374, 1373, 1381, 1382), (1375, 1374, 1382, 1383), (1369, 1368, 1376, 1377), (1370, 1369, 1377, 1378), (1371, 1370, 1378, 1379), (1378, 1377, 1386, 1387), (1379, 1378, 1387, 1388), (1380, 1379, 1388, 1389), (1381, 1380, 1389, 1390), (1382, 1381, 1390, 1391), (1383, 1382, 1391, 1392), (1377, 1376, 1385, 1386), (1391, 1390, 1398, 1399), (1392, 1391, 1399, 1400), (1386, 1385, 1393, 1394), (1387, 1386, 1394, 1395), (1388, 1387, 1395, 1396), (1389, 1388, 1396, 1397), (1390, 1389, 1397, 1398), (1396, 1395, 1403, 1404), (1397, 1396, 1404, 1405), (1398, 1397, 1405, 1406), (1399, 1398, 1406, 1407), (1400, 1399, 1407, 1408), (1394, 1393, 1401, 1402), (1395, 1394, 1402, 1403), (1408, 1407, 1415, 1416), (1402, 1401, 1409, 1410), (1403, 1402, 1410, 1411), (1404, 1403, 1411, 1412), (1405, 1404, 1412, 1413), (1406, 1405, 1413, 1414), (1407, 1406, 1414, 1415), (1414, 1413, 1421, 1422), (1415, 1414, 1422, 1423), (1416, 1415, 1423, 1424), (1410, 1409, 1417, 1418), (1411, 1410, 1418, 1419), (1412, 1411, 1419, 1420), (1413, 1412, 1420, 1421), (1420, 1419, 1427, 1428), (1421, 1420, 1428, 1429), (1422, 1421, 1429, 1430), (1423, 1422, 1430, 1431), (1424, 1423, 1431, 1432), (1418, 1417, 1425, 1426), (1419, 1418, 1426, 1427), (1176, 1384, 1184), (1184, 1384, 1192), (1192, 1384, 1200), (1200, 1384, 1208), (1208, 1384, 1216), (1216, 1384, 1224), (1224, 1384, 1232), (1232, 1384, 1240), (1240, 1384, 1248), (1248, 1384, 1256), (1256, 1384, 1264), (1264, 1384, 1272), (1272, 1384, 1280), (1280, 1384, 1288), (1288, 1384, 1296), (1296, 1384, 1304), (1304, 1384, 1312), (1312, 1384, 1320), (1320, 1384, 1328), (1328, 1384, 1336), (1336, 1384, 1344), (1344, 1384, 1352), (1352, 1384, 1360), (1360, 1384, 1368), (1368, 1384, 1376), (1376, 1384, 1385), (1385, 1384, 1393), (1393, 1384, 1401), (1401, 1384, 1409), (1409, 1384, 1417), (1417, 1384, 1425), (1432, 1431, 1182, 1183), (1426, 1425, 1176, 1177), (1427, 1426, 1177, 1178), (1428, 1427, 1178, 1179), (1429, 1428, 1179, 1180), (1430, 1429, 1180, 1181), (1431, 1430, 1181, 1182), (1425, 1384, 1176), (1433, 1434, 1435, 1441, 1436), (1437, 1440, 1444, 1439, 1438), (1433, 1437, 1438, 1434), (1434, 1438, 1439, 1442, 1435), (1445, 1444, 1440, 1443), (1437, 1433, 1436, 1443, 1440), (1441, 1445, 1443, 1436), (1435, 1442, 1445, 1441), (1442, 1439, 1444, 1445)])
me_cylinder_001.materials.append(mat_material)
me_cylinder_001.use_remesh_preserve_volume = False
me_cylinder_001.use_remesh_preserve_attributes = False
me_cylinder_001.use_mirror_vertex_groups = False
me_cylinder_001.update()

# ---- objects
ob_cylinder_001 = bpy.data.objects.new('Cylinder.001', me_cylinder_001)
ob_lamp = bpy.data.objects.new('Lamp', light_lamp)
ob_camera = bpy.data.objects.new('Camera', cam_camera)

# ---- transforms, parenting, visibility, modifiers, constraints
ob_cylinder_001.location = (-0.4324, 1.061, 1.066)
ob_cylinder_001.rotation_euler = (0.0, -0.0, 3.16)
ob_cylinder_001.scale = (0.1009, 0.1009, 0.3399)
ob_cylinder_001.lineart.crease_threshold = 0.0
ob_lamp.location = (4.076, 1.005, 5.904)
ob_lamp.rotation_euler = (0.6503, 0.05522, 1.866)
ob_lamp.lock_rotations_4d = False
ob_lamp.empty_display_type = 'ARROWS'
ob_lamp.color = (0.0, 0.0, 0.0, 0.0)
ob_lamp.lineart.crease_threshold = 0.0
ob_camera.location = (8.958, -9.073, 4.716)
ob_camera.rotation_euler = (1.385, -0.05915, 0.7831)
ob_camera.lock_rotations_4d = False
ob_camera.empty_display_type = 'ARROWS'
ob_camera.color = (0.0, 0.0, 0.0, 0.0)
ob_camera.display_type = 'WIRE'
ob_camera.lineart.crease_threshold = 0.0

# ---- collection membership
col_collection_1.objects.link(ob_cylinder_001)
col_collection_1.objects.link(ob_lamp)
col_collection_1.objects.link(ob_camera)

# ---- scene / render settings (as saved in the file)
scene.camera = ob_camera
scene.frame_start = 1; scene.frame_end = 250; scene.frame_set(3)
scene.render.engine = 'BLENDER_EEVEE_NEXT'
scene.render.image_settings.color_mode = 'RGB'
scene.render.image_settings.compression = 90
scene.render.resolution_percentage = 50
scene.render.dither_intensity = 0.0
scene.render.bake_margin = 2
scene.render.bake_bias = 0.0
scene.cycles.use_denoising = False
scene.cycles.samples = 10
scene.cycles.sampling_pattern = 'TABULATED_SOBOL'
scene.cycles.light_sampling_threshold = 0.0
scene.cycles.use_adaptive_sampling = False
scene.cycles.use_light_tree = False
scene.cycles.blur_glossy = 0.0
scene.cycles.volume_bounces = 1
scene.cycles.pixel_filter_type = 'GAUSSIAN'
scene.cycles.sample_clamp_indirect = 0.0
scene.view_settings.view_transform = 'Standard'
bpy.context.view_layer.update()
